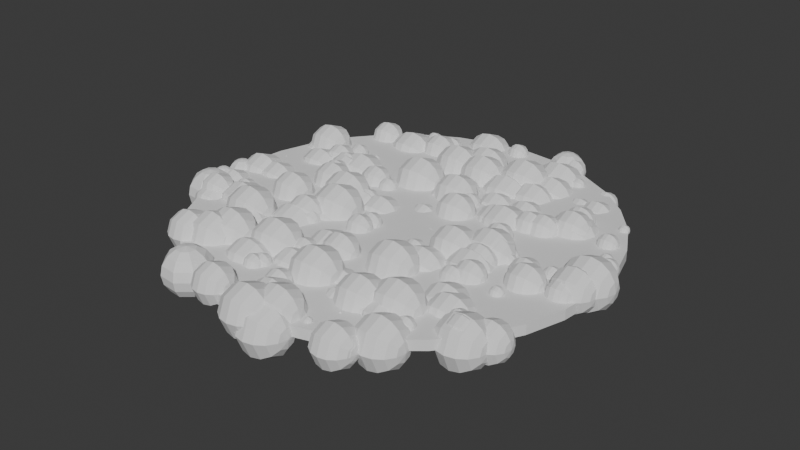 # Source: stage-clouds.blend  (saved by Blender 4.0.20; exported with 4.5.12 LTS)
import bpy
from mathutils import Matrix  # noqa: F401  (used for matrix-valued properties, if any)

bpy.ops.wm.read_factory_settings(use_empty=True)
scene = bpy.context.scene
scene.name = 'Scene'

# ---- collections
col_collection = bpy.data.collections.new('Collection'); scene.collection.children.link(col_collection)

# ---- world
world_world = bpy.data.worlds.new('World'); scene.world = world_world
world_world.use_nodes = True; world_world.node_tree.nodes.clear()
_N = world_world.node_tree.nodes; _L = world_world.node_tree.links
n0 = _N.new('ShaderNodeOutputWorld'); n0.name = 'World Output'; n0.location = (300, 300)
n1 = _N.new('ShaderNodeBackground'); n1.name = 'Background'; n1.location = (10, 300)
n1.inputs[0].default_value = (0.05088, 0.05088, 0.05088, 1.0)
_L.new(n1.outputs[0], n0.inputs[0])
n0.is_active_output = True
world_world.color = (0.05088, 0.05088, 0.05088)
world_world.use_sun_shadow = False
world_world.sun_shadow_jitter_overblur = 0.0

# ---- meshes
me_cylinder_001 = bpy.data.meshes.new('Cylinder.001')
me_cylinder_001.from_pydata([(0.0, 20.0, -0.5), (0.0, 20.0, 0.5), (3.902, 19.62, -0.5), (3.902, 19.62, 0.5), (7.654, 18.48, -0.5), (7.654, 18.48, 0.5), (11.11, 16.63, -0.5), (11.11, 16.63, 0.5), (14.14, 14.14, -0.5), (14.14, 14.14, 0.5), (16.63, 11.11, -0.5), (16.63, 11.11, 0.5), (18.48, 7.654, -0.5), (18.48, 7.654, 0.5), (19.62, 3.902, -0.5), (19.62, 3.902, 0.5), (20.0, 0.0, -0.5), (20.0, 0.0, 0.5), (19.62, -3.902, -0.5), (19.62, -3.902, 0.5), (18.48, -7.654, -0.5), (18.48, -7.654, 0.5), (16.63, -11.11, -0.5), (16.63, -11.11, 0.5), (14.14, -14.14, -0.5), (14.14, -14.14, 0.5), (11.11, -16.63, -0.5), (11.11, -16.63, 0.5), (7.654, -18.48, -0.5), (7.654, -18.48, 0.5), (3.902, -19.62, -0.5), (3.902, -19.62, 0.5), (0.0, -20.0, -0.5), (0.0, -20.0, 0.5), (-3.902, -19.62, -0.5), (-3.902, -19.62, 0.5), (-7.654, -18.48, -0.5), (-7.654, -18.48, 0.5), (-11.11, -16.63, -0.5), (-11.11, -16.63, 0.5), (-14.14, -14.14, -0.5), (-14.14, -14.14, 0.5), (-16.63, -11.11, -0.5), (-16.63, -11.11, 0.5), (-18.48, -7.654, -0.5), (-18.48, -7.654, 0.5), (-19.62, -3.902, -0.5), (-19.62, -3.902, 0.5), (-20.0, 0.0, -0.5), (-20.0, 0.0, 0.5), (-19.62, 3.902, -0.5), (-19.62, 3.902, 0.5), (-18.48, 7.654, -0.5), (-18.48, 7.654, 0.5), (-16.63, 11.11, -0.5), (-16.63, 11.11, 0.5), (-14.14, 14.14, -0.5), (-14.14, 14.14, 0.5), (-11.11, 16.63, -0.5), (-11.11, 16.63, 0.5), (-7.654, 18.48, -0.5), (-7.654, 18.48, 0.5), (-3.902, 19.62, -0.5), (-3.902, 19.62, 0.5)], [], [(0, 1, 3, 2), (2, 3, 5, 4), (4, 5, 7, 6), (6, 7, 9, 8), (8, 9, 11, 10), (10, 11, 13, 12), (12, 13, 15, 14), (14, 15, 17, 16), (16, 17, 19, 18), (18, 19, 21, 20), (20, 21, 23, 22), (22, 23, 25, 24), (24, 25, 27, 26), (26, 27, 29, 28), (28, 29, 31, 30), (30, 31, 33, 32), (32, 33, 35, 34), (34, 35, 37, 36), (36, 37, 39, 38), (38, 39, 41, 40), (40, 41, 43, 42), (42, 43, 45, 44), (44, 45, 47, 46), (46, 47, 49, 48), (48, 49, 51, 50), (50, 51, 53, 52), (52, 53, 55, 54), (54, 55, 57, 56), (56, 57, 59, 58), (58, 59, 61, 60), (3, 1, 63, 61, 59, 57, 55, 53, 51, 49, 47, 45, 43, 41, 39, 37, 35, 33, 31, 29, 27, 25, 23, 21, 19, 17, 15, 13, 11, 9, 7, 5), (60, 61, 63, 62), (62, 63, 1, 0), (0, 2, 4, 6, 8, 10, 12, 14, 16, 18, 20, 22, 24, 26, 28, 30, 32, 34, 36, 38, 40, 42, 44, 46, 48, 50, 52, 54, 56, 58, 60, 62)])
_uv = me_cylinder_001.uv_layers.new(name='UVMap')
_uv.uv.foreach_set('vector', [1.0, 0.5, 1.0, 1.0, 0.9688, 1.0, 0.9688, 0.5, 0.9688, 0.5, 0.9688, 1.0, 0.9375, 1.0, 0.9375, 0.5, 0.9375, 0.5, 0.9375, 1.0, 0.9062, 1.0, 0.9062, 0.5, 0.9062, 0.5, 0.9062, 1.0, 0.875, 1.0, 0.875, 0.5, 0.875, 0.5, 0.875, 1.0, 0.8438, 1.0, 0.8438, 0.5, 0.8438, 0.5, 0.8438, 1.0, 0.8125, 1.0, 0.8125, 0.5, 0.8125, 0.5, 0.8125, 1.0, 0.7812, 1.0, 0.7812, 0.5, 0.7812, 0.5, 0.7812, 1.0, 0.75, 1.0, 0.75, 0.5, 0.75, 0.5, 0.75, 1.0, 0.7188, 1.0, 0.7188, 0.5, 0.7188, 0.5, 0.7188, 1.0, 0.6875, 1.0, 0.6875, 0.5, 0.6875, 0.5, 0.6875, 1.0, 0.6562, 1.0, 0.6562, 0.5, 0.6562, 0.5, 0.6562, 1.0, 0.625, 1.0, 0.625, 0.5, 0.625, 0.5, 0.625, 1.0, 0.5938, 1.0, 0.5938, 0.5, 0.5938, 0.5, 0.5938, 1.0, 0.5625, 1.0, 0.5625, 0.5, 0.5625, 0.5, 0.5625, 1.0, 0.5312, 1.0, 0.5312, 0.5, 0.5312, 0.5, 0.5312, 1.0, 0.5, 1.0, 0.5, 0.5, 0.5, 0.5, 0.5, 1.0, 0.4688, 1.0, 0.4688, 0.5, 0.4688, 0.5, 0.4688, 1.0, 0.4375, 1.0, 0.4375, 0.5, 0.4375, 0.5, 0.4375, 1.0, 0.4062, 1.0, 0.4062, 0.5, 0.4062, 0.5, 0.4062, 1.0, 0.375, 1.0, 0.375, 0.5, 0.375, 0.5, 0.375, 1.0, 0.3438, 1.0, 0.3438, 0.5, 0.3438, 0.5, 0.3438, 1.0, 0.3125, 1.0, 0.3125, 0.5, 0.3125, 0.5, 0.3125, 1.0, 0.2812, 1.0, 0.2812, 0.5, 0.2812, 0.5, 0.2812, 1.0, 0.25, 1.0, 0.25, 0.5, 0.25, 0.5, 0.25, 1.0, 0.2188, 1.0, 0.2188, 0.5, 0.2188, 0.5, 0.2188, 1.0, 0.1875, 1.0, 0.1875, 0.5, 0.1875, 0.5, 0.1875, 1.0, 0.1562, 1.0, 0.1562, 0.5, 0.1562, 0.5, 0.1562, 1.0, 0.125, 1.0, 0.125, 0.5, 0.125, 0.5, 0.125, 1.0, 0.09375, 1.0, 0.09375, 0.5, 0.09375, 0.5, 0.09375, 1.0, 0.0625, 1.0, 0.0625, 0.5, 0.2968, 0.4854, 0.25, 0.49, 0.2032, 0.4854, 0.1582, 0.4717, 0.1167, 0.4496, 0.08029, 0.4197, 0.05045, 0.3833, 0.02827, 0.3418, 0.01461, 0.2968, 0.01, 0.25, 0.01461, 0.2032, 0.02827, 0.1582, 0.05045, 0.1167, 0.08029, 0.08029, 0.1167, 0.05045, 0.1582, 0.02827, 0.2032, 0.01461, 0.25, 0.01, 0.2968, 0.01461, 0.3418, 0.02827, 0.3833, 0.05045, 0.4197, 0.08029, 0.4496, 0.1167, 0.4717, 0.1582, 0.4854, 0.2032, 0.49, 0.25, 0.4854, 0.2968, 0.4717, 0.3418, 0.4496, 0.3833, 0.4197, 0.4197, 0.3833, 0.4496, 0.3418, 0.4717, 0.0625, 0.5, 0.0625, 1.0, 0.03125, 1.0, 0.03125, 0.5, 0.03125, 0.5, 0.03125, 1.0, 0.0, 1.0, 0.0, 0.5, 0.75, 0.49, 0.7968, 0.4854, 0.8418, 0.4717, 0.8833, 0.4496, 0.9197, 0.4197, 0.9496, 0.3833, 0.9717, 0.3418, 0.9854, 0.2968, 0.99, 0.25, 0.9854, 0.2032, 0.9717, 0.1582, 0.9496, 0.1167, 0.9197, 0.08029, 0.8833, 0.05045, 0.8418, 0.02827, 0.7968, 0.01461, 0.75, 0.01, 0.7032, 0.01461, 0.6582, 0.02827, 0.6167, 0.05045, 0.5803, 0.08029, 0.5504, 0.1167, 0.5283, 0.1582, 0.5146, 0.2032, 0.51, 0.25, 0.5146, 0.2968, 0.5283, 0.3418, 0.5504, 0.3833, 0.5803, 0.4197, 0.6167, 0.4496, 0.6582, 0.4717, 0.7032, 0.4854])
me_cylinder_001.update()
me_sphere = bpy.data.meshes.new('Sphere')
me_sphere.from_pydata([(0.7036, 0.7036, 2.402), (1.3, 1.3, 1.838), (1.699, 1.699, 0.995), (1.838, 1.838, 0.0), (1.699, 1.699, -0.995), (1.3, 1.3, -1.838), (0.7036, 0.7036, -2.402), (0.995, 0.0, 2.402), (1.838, 0.0, 1.838), (2.402, 0.0, 0.995), (2.6, 0.0, 0.0), (2.402, 0.0, -0.995), (1.838, 0.0, -1.838), (0.995, 0.0, -2.402), (0.7036, -0.7036, 2.402), (1.3, -1.3, 1.838), (1.699, -1.699, 0.995), (1.838, -1.838, 0.0), (1.699, -1.699, -0.995), (1.3, -1.3, -1.838), (0.7036, -0.7036, -2.402), (0.0, -0.995, 2.402), (0.0, -1.838, 1.838), (0.0, -2.402, 0.995), (0.0, -2.6, 0.0), (0.0, -2.402, -0.995), (0.0, -1.838, -1.838), (0.0, -0.995, -2.402), (-0.7036, -0.7036, 2.402), (-1.3, -1.3, 1.838), (-1.699, -1.699, 0.995), (-1.838, -1.838, 0.0), (-1.699, -1.699, -0.995), (-1.3, -1.3, -1.838), (-0.7036, -0.7036, -2.402), (-0.995, 0.0, 2.402), (-1.838, 0.0, 1.838), (-2.402, 0.0, 0.995), (-2.6, 0.0, 0.0), (-2.402, 0.0, -0.995), (-1.838, 0.0, -1.838), (-0.995, 0.0, -2.402), (-0.7036, 0.7036, 2.402), (-1.3, 1.3, 1.838), (-1.699, 1.699, 0.995), (-1.838, 1.838, 0.0), (-1.699, 1.699, -0.995), (-1.3, 1.3, -1.838), (-0.7036, 0.7036, -2.402), (0.0, 0.0, -2.6), (0.0, 0.0, 2.6), (0.0, 0.995, 2.402), (0.0, 1.838, 1.838), (0.0, 2.402, 0.995), (0.0, 2.6, 0.0), (0.0, 2.402, -0.995), (0.0, 1.838, -1.838), (0.0, 0.995, -2.402)], [], [(51, 50, 0), (49, 57, 6), (56, 55, 4, 5), (54, 53, 2, 3), (52, 51, 0, 1), (57, 56, 5, 6), (55, 54, 3, 4), (53, 52, 1, 2), (3, 2, 9, 10), (1, 0, 7, 8), (6, 5, 12, 13), (4, 3, 10, 11), (2, 1, 8, 9), (0, 50, 7), (49, 6, 13), (5, 4, 11, 12), (13, 12, 19, 20), (11, 10, 17, 18), (9, 8, 15, 16), (7, 50, 14), (49, 13, 20), (12, 11, 18, 19), (10, 9, 16, 17), (8, 7, 14, 15), (16, 15, 22, 23), (14, 50, 21), (49, 20, 27), (19, 18, 25, 26), (17, 16, 23, 24), (15, 14, 21, 22), (20, 19, 26, 27), (18, 17, 24, 25), (49, 27, 34), (26, 25, 32, 33), (24, 23, 30, 31), (22, 21, 28, 29), (27, 26, 33, 34), (25, 24, 31, 32), (23, 22, 29, 30), (21, 50, 28), (29, 28, 35, 36), (34, 33, 40, 41), (32, 31, 38, 39), (30, 29, 36, 37), (28, 50, 35), (49, 34, 41), (33, 32, 39, 40), (31, 30, 37, 38), (41, 40, 47, 48), (39, 38, 45, 46), (37, 36, 43, 44), (35, 50, 42), (49, 41, 48), (40, 39, 46, 47), (38, 37, 44, 45), (36, 35, 42, 43), (42, 50, 51), (49, 48, 57), (47, 46, 55, 56), (45, 44, 53, 54), (43, 42, 51, 52), (48, 47, 56, 57), (46, 45, 54, 55), (44, 43, 52, 53)])
_uv = me_sphere.uv_layers.new(name='UVMap')
_uv.uv.foreach_set('vector', [0.75, 0.875, 0.6875, 1.0, 0.625, 0.875, 0.6875, 0.0, 0.75, 0.125, 0.625, 0.125, 0.75, 0.25, 0.75, 0.375, 0.625, 0.375, 0.625, 0.25, 0.75, 0.5, 0.75, 0.625, 0.625, 0.625, 0.625, 0.5, 0.75, 0.75, 0.75, 0.875, 0.625, 0.875, 0.625, 0.75, 0.75, 0.125, 0.75, 0.25, 0.625, 0.25, 0.625, 0.125, 0.75, 0.375, 0.75, 0.5, 0.625, 0.5, 0.625, 0.375, 0.75, 0.625, 0.75, 0.75, 0.625, 0.75, 0.625, 0.625, 0.625, 0.5, 0.625, 0.625, 0.5, 0.625, 0.5, 0.5, 0.625, 0.75, 0.625, 0.875, 0.5, 0.875, 0.5, 0.75, 0.625, 0.125, 0.625, 0.25, 0.5, 0.25, 0.5, 0.125, 0.625, 0.375, 0.625, 0.5, 0.5, 0.5, 0.5, 0.375, 0.625, 0.625, 0.625, 0.75, 0.5, 0.75, 0.5, 0.625, 0.625, 0.875, 0.5625, 1.0, 0.5, 0.875, 0.5625, 0.0, 0.625, 0.125, 0.5, 0.125, 0.625, 0.25, 0.625, 0.375, 0.5, 0.375, 0.5, 0.25, 0.5, 0.125, 0.5, 0.25, 0.375, 0.25, 0.375, 0.125, 0.5, 0.375, 0.5, 0.5, 0.375, 0.5, 0.375, 0.375, 0.5, 0.625, 0.5, 0.75, 0.375, 0.75, 0.375, 0.625, 0.5, 0.875, 0.4375, 1.0, 0.375, 0.875, 0.4375, 0.0, 0.5, 0.125, 0.375, 0.125, 0.5, 0.25, 0.5, 0.375, 0.375, 0.375, 0.375, 0.25, 0.5, 0.5, 0.5, 0.625, 0.375, 0.625, 0.375, 0.5, 0.5, 0.75, 0.5, 0.875, 0.375, 0.875, 0.375, 0.75, 0.375, 0.625, 0.375, 0.75, 0.25, 0.75, 0.25, 0.625, 0.375, 0.875, 0.3125, 1.0, 0.25, 0.875, 0.3125, 0.0, 0.375, 0.125, 0.25, 0.125, 0.375, 0.25, 0.375, 0.375, 0.25, 0.375, 0.25, 0.25, 0.375, 0.5, 0.375, 0.625, 0.25, 0.625, 0.25, 0.5, 0.375, 0.75, 0.375, 0.875, 0.25, 0.875, 0.25, 0.75, 0.375, 0.125, 0.375, 0.25, 0.25, 0.25, 0.25, 0.125, 0.375, 0.375, 0.375, 0.5, 0.25, 0.5, 0.25, 0.375, 0.1875, 0.0, 0.25, 0.125, 0.125, 0.125, 0.25, 0.25, 0.25, 0.375, 0.125, 0.375, 0.125, 0.25, 0.25, 0.5, 0.25, 0.625, 0.125, 0.625, 0.125, 0.5, 0.25, 0.75, 0.25, 0.875, 0.125, 0.875, 0.125, 0.75, 0.25, 0.125, 0.25, 0.25, 0.125, 0.25, 0.125, 0.125, 0.25, 0.375, 0.25, 0.5, 0.125, 0.5, 0.125, 0.375, 0.25, 0.625, 0.25, 0.75, 0.125, 0.75, 0.125, 0.625, 0.25, 0.875, 0.1875, 1.0, 0.125, 0.875, 0.125, 0.75, 0.125, 0.875, 0.0, 0.875, 0.0, 0.75, 0.125, 0.125, 0.125, 0.25, 0.0, 0.25, 0.0, 0.125, 0.125, 0.375, 0.125, 0.5, 0.0, 0.5, 0.0, 0.375, 0.125, 0.625, 0.125, 0.75, 0.0, 0.75, 0.0, 0.625, 0.125, 0.875, 0.0625, 1.0, 0.0, 0.875, 0.0625, 0.0, 0.125, 0.125, 0.0, 0.125, 0.125, 0.25, 0.125, 0.375, 0.0, 0.375, 0.0, 0.25, 0.125, 0.5, 0.125, 0.625, 0.0, 0.625, 0.0, 0.5, 1.0, 0.125, 1.0, 0.25, 0.875, 0.25, 0.875, 0.125, 1.0, 0.375, 1.0, 0.5, 0.875, 0.5, 0.875, 0.375, 1.0, 0.625, 1.0, 0.75, 0.875, 0.75, 0.875, 0.625, 1.0, 0.875, 0.9375, 1.0, 0.875, 0.875, 0.9375, 0.0, 1.0, 0.125, 0.875, 0.125, 1.0, 0.25, 1.0, 0.375, 0.875, 0.375, 0.875, 0.25, 1.0, 0.5, 1.0, 0.625, 0.875, 0.625, 0.875, 0.5, 1.0, 0.75, 1.0, 0.875, 0.875, 0.875, 0.875, 0.75, 0.875, 0.875, 0.8125, 1.0, 0.75, 0.875, 0.8125, 0.0, 0.875, 0.125, 0.75, 0.125, 0.875, 0.25, 0.875, 0.375, 0.75, 0.375, 0.75, 0.25, 0.875, 0.5, 0.875, 0.625, 0.75, 0.625, 0.75, 0.5, 0.875, 0.75, 0.875, 0.875, 0.75, 0.875, 0.75, 0.75, 0.875, 0.125, 0.875, 0.25, 0.75, 0.25, 0.75, 0.125, 0.875, 0.375, 0.875, 0.5, 0.75, 0.5, 0.75, 0.375, 0.875, 0.625, 0.875, 0.75, 0.75, 0.75, 0.75, 0.625])
me_sphere.update()

# ---- objects
ob_floor_col = bpy.data.objects.new('floor-col', me_cylinder_001)
ob_sphere_001 = bpy.data.objects.new('Sphere.001', me_sphere)
ob_sphere_002 = bpy.data.objects.new('Sphere.002', me_sphere)
ob_sphere_003 = bpy.data.objects.new('Sphere.003', me_sphere)
ob_sphere_004 = bpy.data.objects.new('Sphere.004', me_sphere)
ob_sphere_005 = bpy.data.objects.new('Sphere.005', me_sphere)
ob_sphere_006 = bpy.data.objects.new('Sphere.006', me_sphere)
ob_sphere_007 = bpy.data.objects.new('Sphere.007', me_sphere)
ob_sphere_008 = bpy.data.objects.new('Sphere.008', me_sphere)
ob_sphere_009 = bpy.data.objects.new('Sphere.009', me_sphere)
ob_sphere_010 = bpy.data.objects.new('Sphere.010', me_sphere)
ob_sphere_011 = bpy.data.objects.new('Sphere.011', me_sphere)
ob_sphere_012 = bpy.data.objects.new('Sphere.012', me_sphere)
ob_sphere_013 = bpy.data.objects.new('Sphere.013', me_sphere)
ob_sphere_014 = bpy.data.objects.new('Sphere.014', me_sphere)
ob_sphere_015 = bpy.data.objects.new('Sphere.015', me_sphere)
ob_sphere_016 = bpy.data.objects.new('Sphere.016', me_sphere)
ob_sphere_017 = bpy.data.objects.new('Sphere.017', me_sphere)
ob_sphere_018 = bpy.data.objects.new('Sphere.018', me_sphere)
ob_sphere_019 = bpy.data.objects.new('Sphere.019', me_sphere)
ob_sphere_020 = bpy.data.objects.new('Sphere.020', me_sphere)
ob_sphere_021 = bpy.data.objects.new('Sphere.021', me_sphere)
ob_sphere_022 = bpy.data.objects.new('Sphere.022', me_sphere)
ob_sphere_023 = bpy.data.objects.new('Sphere.023', me_sphere)
ob_sphere_024 = bpy.data.objects.new('Sphere.024', me_sphere)
ob_sphere_025 = bpy.data.objects.new('Sphere.025', me_sphere)
ob_sphere_026 = bpy.data.objects.new('Sphere.026', me_sphere)
ob_sphere_027 = bpy.data.objects.new('Sphere.027', me_sphere)
ob_sphere_028 = bpy.data.objects.new('Sphere.028', me_sphere)
ob_sphere_029 = bpy.data.objects.new('Sphere.029', me_sphere)
ob_sphere_030 = bpy.data.objects.new('Sphere.030', me_sphere)
ob_sphere_031 = bpy.data.objects.new('Sphere.031', me_sphere)
ob_sphere_032 = bpy.data.objects.new('Sphere.032', me_sphere)
ob_sphere_033 = bpy.data.objects.new('Sphere.033', me_sphere)
ob_sphere_034 = bpy.data.objects.new('Sphere.034', me_sphere)
ob_sphere_035 = bpy.data.objects.new('Sphere.035', me_sphere)
ob_sphere_036 = bpy.data.objects.new('Sphere.036', me_sphere)
ob_sphere_037 = bpy.data.objects.new('Sphere.037', me_sphere)
ob_sphere_038 = bpy.data.objects.new('Sphere.038', me_sphere)
ob_sphere_039 = bpy.data.objects.new('Sphere.039', me_sphere)
ob_sphere_040 = bpy.data.objects.new('Sphere.040', me_sphere)
ob_sphere_041 = bpy.data.objects.new('Sphere.041', me_sphere)
ob_sphere_042 = bpy.data.objects.new('Sphere.042', me_sphere)
ob_sphere_043 = bpy.data.objects.new('Sphere.043', me_sphere)
ob_sphere_044 = bpy.data.objects.new('Sphere.044', me_sphere)
ob_sphere_045 = bpy.data.objects.new('Sphere.045', me_sphere)
ob_sphere_046 = bpy.data.objects.new('Sphere.046', me_sphere)
ob_sphere_047 = bpy.data.objects.new('Sphere.047', me_sphere)
ob_sphere_048 = bpy.data.objects.new('Sphere.048', me_sphere)
ob_sphere_049 = bpy.data.objects.new('Sphere.049', me_sphere)
ob_sphere_050 = bpy.data.objects.new('Sphere.050', me_sphere)
ob_sphere_051 = bpy.data.objects.new('Sphere.051', me_sphere)
ob_sphere_052 = bpy.data.objects.new('Sphere.052', me_sphere)
ob_sphere_053 = bpy.data.objects.new('Sphere.053', me_sphere)
ob_sphere_054 = bpy.data.objects.new('Sphere.054', me_sphere)
ob_sphere_055 = bpy.data.objects.new('Sphere.055', me_sphere)
ob_sphere_056 = bpy.data.objects.new('Sphere.056', me_sphere)
ob_sphere_057 = bpy.data.objects.new('Sphere.057', me_sphere)
ob_sphere_058 = bpy.data.objects.new('Sphere.058', me_sphere)
ob_sphere_059 = bpy.data.objects.new('Sphere.059', me_sphere)
ob_sphere_060 = bpy.data.objects.new('Sphere.060', me_sphere)
ob_sphere_061 = bpy.data.objects.new('Sphere.061', me_sphere)
ob_sphere_062 = bpy.data.objects.new('Sphere.062', me_sphere)
ob_sphere_063 = bpy.data.objects.new('Sphere.063', me_sphere)
ob_sphere_064 = bpy.data.objects.new('Sphere.064', me_sphere)
ob_sphere_065 = bpy.data.objects.new('Sphere.065', me_sphere)
ob_sphere_066 = bpy.data.objects.new('Sphere.066', me_sphere)
ob_sphere_067 = bpy.data.objects.new('Sphere.067', me_sphere)
ob_sphere_068 = bpy.data.objects.new('Sphere.068', me_sphere)
ob_sphere_069 = bpy.data.objects.new('Sphere.069', me_sphere)
ob_sphere_070 = bpy.data.objects.new('Sphere.070', me_sphere)
ob_sphere_071 = bpy.data.objects.new('Sphere.071', me_sphere)
ob_sphere_072 = bpy.data.objects.new('Sphere.072', me_sphere)
ob_sphere_073 = bpy.data.objects.new('Sphere.073', me_sphere)
ob_sphere_074 = bpy.data.objects.new('Sphere.074', me_sphere)
ob_sphere_075 = bpy.data.objects.new('Sphere.075', me_sphere)
ob_sphere_076 = bpy.data.objects.new('Sphere.076', me_sphere)
ob_sphere_077 = bpy.data.objects.new('Sphere.077', me_sphere)
ob_sphere_078 = bpy.data.objects.new('Sphere.078', me_sphere)
ob_sphere_079 = bpy.data.objects.new('Sphere.079', me_sphere)
ob_sphere_080 = bpy.data.objects.new('Sphere.080', me_sphere)
ob_sphere_081 = bpy.data.objects.new('Sphere.081', me_sphere)
ob_sphere_082 = bpy.data.objects.new('Sphere.082', me_sphere)
ob_sphere_083 = bpy.data.objects.new('Sphere.083', me_sphere)
ob_sphere_084 = bpy.data.objects.new('Sphere.084', me_sphere)
ob_sphere_085 = bpy.data.objects.new('Sphere.085', me_sphere)
ob_sphere_086 = bpy.data.objects.new('Sphere.086', me_sphere)
ob_sphere_087 = bpy.data.objects.new('Sphere.087', me_sphere)
ob_sphere_088 = bpy.data.objects.new('Sphere.088', me_sphere)
ob_sphere_089 = bpy.data.objects.new('Sphere.089', me_sphere)
ob_sphere_090 = bpy.data.objects.new('Sphere.090', me_sphere)
ob_sphere_091 = bpy.data.objects.new('Sphere.091', me_sphere)
ob_sphere_092 = bpy.data.objects.new('Sphere.092', me_sphere)
ob_sphere_093 = bpy.data.objects.new('Sphere.093', me_sphere)
ob_sphere_094 = bpy.data.objects.new('Sphere.094', me_sphere)
ob_sphere_095 = bpy.data.objects.new('Sphere.095', me_sphere)
ob_sphere_096 = bpy.data.objects.new('Sphere.096', me_sphere)
ob_sphere_097 = bpy.data.objects.new('Sphere.097', me_sphere)
ob_sphere_098 = bpy.data.objects.new('Sphere.098', me_sphere)
ob_sphere_099 = bpy.data.objects.new('Sphere.099', me_sphere)
ob_sphere_100 = bpy.data.objects.new('Sphere.100', me_sphere)
ob_sphere_101 = bpy.data.objects.new('Sphere.101', me_sphere)
ob_sphere_102 = bpy.data.objects.new('Sphere.102', me_sphere)
ob_sphere_103 = bpy.data.objects.new('Sphere.103', me_sphere)
ob_sphere_104 = bpy.data.objects.new('Sphere.104', me_sphere)
ob_sphere_105 = bpy.data.objects.new('Sphere.105', me_sphere)
ob_sphere_106 = bpy.data.objects.new('Sphere.106', me_sphere)
ob_sphere_107 = bpy.data.objects.new('Sphere.107', me_sphere)
ob_sphere_108 = bpy.data.objects.new('Sphere.108', me_sphere)
ob_sphere_109 = bpy.data.objects.new('Sphere.109', me_sphere)
ob_sphere_110 = bpy.data.objects.new('Sphere.110', me_sphere)
ob_sphere_111 = bpy.data.objects.new('Sphere.111', me_sphere)
ob_sphere_112 = bpy.data.objects.new('Sphere.112', me_sphere)
ob_sphere_113 = bpy.data.objects.new('Sphere.113', me_sphere)
ob_sphere_114 = bpy.data.objects.new('Sphere.114', me_sphere)
ob_sphere_115 = bpy.data.objects.new('Sphere.115', me_sphere)
ob_sphere_116 = bpy.data.objects.new('Sphere.116', me_sphere)
ob_sphere_117 = bpy.data.objects.new('Sphere.117', me_sphere)
ob_sphere_118 = bpy.data.objects.new('Sphere.118', me_sphere)
ob_sphere_119 = bpy.data.objects.new('Sphere.119', me_sphere)
ob_sphere_120 = bpy.data.objects.new('Sphere.120', me_sphere)
ob_sphere_121 = bpy.data.objects.new('Sphere.121', me_sphere)
ob_sphere_122 = bpy.data.objects.new('Sphere.122', me_sphere)
ob_sphere_123 = bpy.data.objects.new('Sphere.123', me_sphere)
ob_sphere_124 = bpy.data.objects.new('Sphere.124', me_sphere)
ob_sphere_125 = bpy.data.objects.new('Sphere.125', me_sphere)
ob_sphere_126 = bpy.data.objects.new('Sphere.126', me_sphere)
ob_sphere_127 = bpy.data.objects.new('Sphere.127', me_sphere)
ob_sphere_128 = bpy.data.objects.new('Sphere.128', me_sphere)
ob_sphere_129 = bpy.data.objects.new('Sphere.129', me_sphere)
ob_sphere_130 = bpy.data.objects.new('Sphere.130', me_sphere)
ob_sphere_131 = bpy.data.objects.new('Sphere.131', me_sphere)
ob_sphere_133 = bpy.data.objects.new('Sphere.133', me_sphere)
ob_sphere_134 = bpy.data.objects.new('Sphere.134', me_sphere)
ob_sphere_135 = bpy.data.objects.new('Sphere.135', me_sphere)
ob_sphere_136 = bpy.data.objects.new('Sphere.136', me_sphere)
ob_sphere_137 = bpy.data.objects.new('Sphere.137', me_sphere)
ob_sphere_138 = bpy.data.objects.new('Sphere.138', me_sphere)
ob_sphere_139 = bpy.data.objects.new('Sphere.139', me_sphere)
ob_sphere_140 = bpy.data.objects.new('Sphere.140', me_sphere)
ob_sphere_141 = bpy.data.objects.new('Sphere.141', me_sphere)
ob_sphere_142 = bpy.data.objects.new('Sphere.142', me_sphere)
ob_sphere_143 = bpy.data.objects.new('Sphere.143', me_sphere)
ob_sphere_144 = bpy.data.objects.new('Sphere.144', me_sphere)
ob_sphere_145 = bpy.data.objects.new('Sphere.145', me_sphere)
ob_sphere_146 = bpy.data.objects.new('Sphere.146', me_sphere)
ob_sphere_147 = bpy.data.objects.new('Sphere.147', me_sphere)
ob_sphere_148 = bpy.data.objects.new('Sphere.148', me_sphere)
ob_sphere_149 = bpy.data.objects.new('Sphere.149', me_sphere)
ob_sphere_150 = bpy.data.objects.new('Sphere.150', me_sphere)
ob_sphere_151 = bpy.data.objects.new('Sphere.151', me_sphere)
ob_sphere_152 = bpy.data.objects.new('Sphere.152', me_sphere)
ob_sphere_153 = bpy.data.objects.new('Sphere.153', me_sphere)
ob_sphere_154 = bpy.data.objects.new('Sphere.154', me_sphere)
ob_sphere_155 = bpy.data.objects.new('Sphere.155', me_sphere)
ob_sphere_156 = bpy.data.objects.new('Sphere.156', me_sphere)
ob_sphere_157 = bpy.data.objects.new('Sphere.157', me_sphere)
ob_sphere_158 = bpy.data.objects.new('Sphere.158', me_sphere)
ob_sphere_160 = bpy.data.objects.new('Sphere.160', me_sphere)
ob_sphere_161 = bpy.data.objects.new('Sphere.161', me_sphere)
ob_sphere_162 = bpy.data.objects.new('Sphere.162', me_sphere)
ob_sphere_163 = bpy.data.objects.new('Sphere.163', me_sphere)
ob_sphere_164 = bpy.data.objects.new('Sphere.164', me_sphere)
ob_sphere_165 = bpy.data.objects.new('Sphere.165', me_sphere)
ob_sphere_166 = bpy.data.objects.new('Sphere.166', me_sphere)
ob_sphere_167 = bpy.data.objects.new('Sphere.167', me_sphere)
ob_sphere_168 = bpy.data.objects.new('Sphere.168', me_sphere)
ob_sphere_169 = bpy.data.objects.new('Sphere.169', me_sphere)
ob_sphere_170 = bpy.data.objects.new('Sphere.170', me_sphere)
ob_sphere_171 = bpy.data.objects.new('Sphere.171', me_sphere)
ob_sphere_172 = bpy.data.objects.new('Sphere.172', me_sphere)
ob_sphere_173 = bpy.data.objects.new('Sphere.173', me_sphere)
ob_sphere_174 = bpy.data.objects.new('Sphere.174', me_sphere)
ob_sphere_175 = bpy.data.objects.new('Sphere.175', me_sphere)
ob_sphere_176 = bpy.data.objects.new('Sphere.176', me_sphere)
ob_sphere_177 = bpy.data.objects.new('Sphere.177', me_sphere)
ob_sphere_178 = bpy.data.objects.new('Sphere.178', me_sphere)
ob_sphere_179 = bpy.data.objects.new('Sphere.179', me_sphere)
ob_sphere_180 = bpy.data.objects.new('Sphere.180', me_sphere)
ob_sphere_181 = bpy.data.objects.new('Sphere.181', me_sphere)
ob_sphere_182 = bpy.data.objects.new('Sphere.182', me_sphere)
ob_sphere_183 = bpy.data.objects.new('Sphere.183', me_sphere)
ob_sphere_184 = bpy.data.objects.new('Sphere.184', me_sphere)
ob_sphere_185 = bpy.data.objects.new('Sphere.185', me_sphere)
ob_sphere_186 = bpy.data.objects.new('Sphere.186', me_sphere)
ob_sphere_187 = bpy.data.objects.new('Sphere.187', me_sphere)
ob_sphere_188 = bpy.data.objects.new('Sphere.188', me_sphere)
ob_sphere_189 = bpy.data.objects.new('Sphere.189', me_sphere)
ob_sphere_190 = bpy.data.objects.new('Sphere.190', me_sphere)
ob_sphere_191 = bpy.data.objects.new('Sphere.191', me_sphere)
ob_sphere_192 = bpy.data.objects.new('Sphere.192', me_sphere)
ob_sphere_193 = bpy.data.objects.new('Sphere.193', me_sphere)
ob_sphere_194 = bpy.data.objects.new('Sphere.194', me_sphere)
ob_sphere_195 = bpy.data.objects.new('Sphere.195', me_sphere)
ob_sphere_196 = bpy.data.objects.new('Sphere.196', me_sphere)
ob_sphere_197 = bpy.data.objects.new('Sphere.197', me_sphere)
ob_sphere_198 = bpy.data.objects.new('Sphere.198', me_sphere)
ob_sphere_199 = bpy.data.objects.new('Sphere.199', me_sphere)
ob_sphere_200 = bpy.data.objects.new('Sphere.200', me_sphere)
ob_sphere_201 = bpy.data.objects.new('Sphere.201', me_sphere)
ob_sphere_202 = bpy.data.objects.new('Sphere.202', me_sphere)
ob_sphere_203 = bpy.data.objects.new('Sphere.203', me_sphere)
ob_sphere_204 = bpy.data.objects.new('Sphere.204', me_sphere)
ob_sphere_205 = bpy.data.objects.new('Sphere.205', me_sphere)
ob_sphere_206 = bpy.data.objects.new('Sphere.206', me_sphere)
ob_sphere_207 = bpy.data.objects.new('Sphere.207', me_sphere)
ob_sphere_208 = bpy.data.objects.new('Sphere.208', me_sphere)
ob_sphere_209 = bpy.data.objects.new('Sphere.209', me_sphere)
ob_sphere_210 = bpy.data.objects.new('Sphere.210', me_sphere)
ob_sphere_211 = bpy.data.objects.new('Sphere.211', me_sphere)
ob_sphere_212 = bpy.data.objects.new('Sphere.212', me_sphere)
ob_sphere_213 = bpy.data.objects.new('Sphere.213', me_sphere)
ob_sphere_214 = bpy.data.objects.new('Sphere.214', me_sphere)
ob_sphere_215 = bpy.data.objects.new('Sphere.215', me_sphere)
ob_sphere_216 = bpy.data.objects.new('Sphere.216', me_sphere)
ob_sphere_217 = bpy.data.objects.new('Sphere.217', me_sphere)
ob_sphere_218 = bpy.data.objects.new('Sphere.218', me_sphere)
ob_sphere_219 = bpy.data.objects.new('Sphere.219', me_sphere)
ob_sphere_220 = bpy.data.objects.new('Sphere.220', me_sphere)
ob_sphere_221 = bpy.data.objects.new('Sphere.221', me_sphere)
ob_sphere_222 = bpy.data.objects.new('Sphere.222', me_sphere)
ob_sphere_223 = bpy.data.objects.new('Sphere.223', me_sphere)
ob_sphere_224 = bpy.data.objects.new('Sphere.224', me_sphere)
ob_sphere_225 = bpy.data.objects.new('Sphere.225', me_sphere)
ob_sphere_226 = bpy.data.objects.new('Sphere.226', me_sphere)
ob_sphere_227 = bpy.data.objects.new('Sphere.227', me_sphere)
ob_sphere_228 = bpy.data.objects.new('Sphere.228', me_sphere)
ob_sphere_229 = bpy.data.objects.new('Sphere.229', me_sphere)
ob_sphere_230 = bpy.data.objects.new('Sphere.230', me_sphere)
ob_sphere_231 = bpy.data.objects.new('Sphere.231', me_sphere)
ob_sphere_232 = bpy.data.objects.new('Sphere.232', me_sphere)
ob_sphere_233 = bpy.data.objects.new('Sphere.233', me_sphere)
ob_sphere_234 = bpy.data.objects.new('Sphere.234', me_sphere)
ob_sphere_235 = bpy.data.objects.new('Sphere.235', me_sphere)
ob_sphere_236 = bpy.data.objects.new('Sphere.236', me_sphere)
ob_sphere_237 = bpy.data.objects.new('Sphere.237', me_sphere)
ob_sphere_238 = bpy.data.objects.new('Sphere.238', me_sphere)
ob_sphere_239 = bpy.data.objects.new('Sphere.239', me_sphere)
ob_sphere_240 = bpy.data.objects.new('Sphere.240', me_sphere)
ob_sphere_242 = bpy.data.objects.new('Sphere.242', me_sphere)
ob_sphere_243 = bpy.data.objects.new('Sphere.243', me_sphere)
ob_sphere_244 = bpy.data.objects.new('Sphere.244', me_sphere)
ob_sphere_245 = bpy.data.objects.new('Sphere.245', me_sphere)
ob_sphere_246 = bpy.data.objects.new('Sphere.246', me_sphere)
ob_sphere_247 = bpy.data.objects.new('Sphere.247', me_sphere)
ob_sphere_248 = bpy.data.objects.new('Sphere.248', me_sphere)
ob_sphere_249 = bpy.data.objects.new('Sphere.249', me_sphere)
ob_sphere_250 = bpy.data.objects.new('Sphere.250', me_sphere)
ob_sphere_251 = bpy.data.objects.new('Sphere.251', me_sphere)

# ---- transforms, parenting, visibility, modifiers, constraints
ob_floor_col.location = (0.0, 0.0, -0.5)
ob_sphere_001.location = (15.86, -0.05684, 0.0)
ob_sphere_001.rotation_euler = (1.571, 5.96e-08, -1.571)
ob_sphere_001.scale = (0.3029, 0.3029, 0.3029)
ob_sphere_002.location = (2.5, -18.24, 0.0)
ob_sphere_002.rotation_euler = (1.571, 5.96e-08, -1.571)
ob_sphere_002.scale = (0.8829, 0.8829, 0.8829)
ob_sphere_003.location = (14.77, -5.54, -1.0)
ob_sphere_003.rotation_euler = (-1.571, -5.96e-08, -1.571)
ob_sphere_003.scale = (0.04299, 0.04299, 0.04299)
ob_sphere_004.location = (6.269, 5.708, -1.0)
ob_sphere_004.rotation_euler = (-1.571, -5.96e-08, -1.571)
ob_sphere_004.scale = (0.8464, 0.8464, 0.8464)
ob_sphere_005.location = (-1.055, -11.92, -1.0)
ob_sphere_005.rotation_euler = (-1.571, -5.96e-08, -1.571)
ob_sphere_005.scale = (0.4443, 0.4443, 0.4443)
ob_sphere_006.location = (-18.26, 3.311, 0.0)
ob_sphere_006.rotation_euler = (1.571, 2.98e-08, -1.571)
ob_sphere_006.scale = (0.02351, 0.02351, 0.02351)
ob_sphere_007.location = (-10.72, -14.89, 0.0)
ob_sphere_007.rotation_euler = (1.571, 2.98e-08, -1.571)
ob_sphere_007.scale = (0.07763, 0.07763, 0.07763)
ob_sphere_008.location = (-3.995, 7.439, -2.98e-08)
ob_sphere_008.rotation_euler = (1.571, 2.98e-08, -1.571)
ob_sphere_008.scale = (0.9415, 0.9415, 0.9415)
ob_sphere_009.location = (-17.4, -7.357, -1.0)
ob_sphere_009.rotation_euler = (-1.571, -5.96e-08, -1.571)
ob_sphere_009.scale = (0.7228, 0.7228, 0.7228)
ob_sphere_010.location = (-5.408, -10.59, 0.0)
ob_sphere_010.rotation_euler = (1.571, 5.96e-08, -1.571)
ob_sphere_010.scale = (0.9518, 0.9518, 0.9518)
ob_sphere_011.location = (11.49, -2.973, 0.0)
ob_sphere_011.rotation_euler = (1.571, 2.98e-08, -1.571)
ob_sphere_011.scale = (0.1035, 0.1035, 0.1035)
ob_sphere_012.location = (-17.56, -6.5, 0.0)
ob_sphere_012.rotation_euler = (1.571, 5.96e-08, -1.571)
ob_sphere_012.scale = (0.6629, 0.6629, 0.6629)
ob_sphere_013.location = (11.31, -8.341, -1.0)
ob_sphere_013.rotation_euler = (-1.571, -5.96e-08, -1.571)
ob_sphere_013.scale = (0.8455, 0.8455, 0.8455)
ob_sphere_014.location = (5.72, -2.888, -1.0)
ob_sphere_014.rotation_euler = (-1.571, -5.96e-08, -1.571)
ob_sphere_014.scale = (0.3075, 0.3075, 0.3075)
ob_sphere_015.location = (0.3136, -16.74, -1.0)
ob_sphere_015.rotation_euler = (-1.571, -2.98e-08, -1.571)
ob_sphere_015.scale = (0.8963, 0.8963, 0.8963)
ob_sphere_016.location = (-2.418, -11.7, -1.0)
ob_sphere_016.rotation_euler = (-1.571, -5.96e-08, -1.571)
ob_sphere_016.scale = (0.773, 0.773, 0.773)
ob_sphere_017.location = (-5.702, -9.618, 0.0)
ob_sphere_017.rotation_euler = (1.571, 5.96e-08, -1.571)
ob_sphere_017.scale = (0.6565, 0.6565, 0.6565)
ob_sphere_018.location = (-13.67, 6.518, -2.98e-08)
ob_sphere_018.rotation_euler = (1.571, 5.96e-08, -1.571)
ob_sphere_018.scale = (0.5609, 0.5609, 0.5609)
ob_sphere_019.location = (10.81, -4.513, 5.96e-08)
ob_sphere_019.rotation_euler = (1.571, 5.96e-08, -1.571)
ob_sphere_019.scale = (0.5713, 0.5713, 0.5713)
ob_sphere_020.location = (17.43, 6.676, -1.0)
ob_sphere_020.rotation_euler = (-1.571, -5.96e-08, -1.571)
ob_sphere_020.scale = (0.3256, 0.3256, 0.3256)
ob_sphere_021.location = (15.52, -11.62, -1.0)
ob_sphere_021.rotation_euler = (-1.571, -2.98e-08, -1.571)
ob_sphere_021.scale = (0.04527, 0.04527, 0.04527)
ob_sphere_022.location = (-7.39, 4.693, 0.0)
ob_sphere_022.rotation_euler = (1.571, 5.96e-08, -1.571)
ob_sphere_022.scale = (0.5846, 0.5846, 0.5846)
ob_sphere_023.location = (0.7819, -19.81, 0.0)
ob_sphere_023.rotation_euler = (1.571, 5.96e-08, -1.571)
ob_sphere_023.scale = (0.9424, 0.9424, 0.9424)
ob_sphere_024.location = (-7.714, 3.66, 5.96e-08)
ob_sphere_024.rotation_euler = (1.571, 5.96e-08, -1.571)
ob_sphere_024.scale = (0.2634, 0.2634, 0.2634)
ob_sphere_025.location = (14.08, -1.364, 0.0)
ob_sphere_025.rotation_euler = (1.571, 2.98e-08, -1.571)
ob_sphere_025.scale = (0.5797, 0.5797, 0.5797)
ob_sphere_026.location = (9.602, -2.842, -1.0)
ob_sphere_026.rotation_euler = (-1.571, -2.98e-08, -1.571)
ob_sphere_026.scale = (0.9259, 0.9259, 0.9259)
ob_sphere_027.location = (-11.25, -8.6, -1.0)
ob_sphere_027.rotation_euler = (-1.571, -5.96e-08, -1.571)
ob_sphere_027.scale = (0.8719, 0.8719, 0.8719)
ob_sphere_028.location = (-0.1703, -3.942, -1.0)
ob_sphere_028.rotation_euler = (-1.571, -5.96e-08, -1.571)
ob_sphere_028.scale = (0.3103, 0.3103, 0.3103)
ob_sphere_029.location = (15.32, -11.45, -1.0)
ob_sphere_029.rotation_euler = (-1.571, -5.96e-08, -1.571)
ob_sphere_029.scale = (0.9495, 0.9495, 0.9495)
ob_sphere_030.location = (-1.306, 14.56, -1.0)
ob_sphere_030.rotation_euler = (-1.571, -5.96e-08, -1.571)
ob_sphere_030.scale = (0.4424, 0.4424, 0.4424)
ob_sphere_031.location = (-16.13, 0.04901, -1.0)
ob_sphere_031.rotation_euler = (-1.571, -5.96e-08, -1.571)
ob_sphere_031.scale = (0.7739, 0.7739, 0.7739)
ob_sphere_032.location = (2.646, 3.748, 0.0)
ob_sphere_032.rotation_euler = (1.571, 5.96e-08, -1.571)
ob_sphere_032.scale = (0.187, 0.187, 0.187)
ob_sphere_033.location = (-17.55, 7.53, -1.0)
ob_sphere_033.rotation_euler = (-1.571, -5.96e-08, -1.571)
ob_sphere_033.scale = (0.6334, 0.6334, 0.6334)
ob_sphere_034.location = (2.67, -19.74, -0.5818)
ob_sphere_034.rotation_euler = (0.0, 0.0, -3.043)
ob_sphere_034.scale = (0.6948, 0.6948, 0.6948)
ob_sphere_035.location = (15.28, -2.656, -1.0)
ob_sphere_035.rotation_euler = (-1.571, -5.96e-08, -1.571)
ob_sphere_035.scale = (0.4433, 0.4433, 0.4433)
ob_sphere_036.location = (13.73, 12.64, -1.0)
ob_sphere_036.rotation_euler = (-1.571, -5.96e-08, -1.571)
ob_sphere_036.scale = (0.2235, 0.2235, 0.2235)
ob_sphere_037.location = (4.269, -13.45, -1.0)
ob_sphere_037.rotation_euler = (-1.571, -5.96e-08, -1.571)
ob_sphere_037.scale = (0.5576, 0.5576, 0.5576)
ob_sphere_038.location = (-15.17, 5.116, -1.0)
ob_sphere_038.rotation_euler = (-1.571, -5.96e-08, -1.571)
ob_sphere_038.scale = (0.8045, 0.8045, 0.8045)
ob_sphere_039.location = (-18.54, -3.614, -1.0)
ob_sphere_039.rotation_euler = (-1.571, -5.96e-08, -1.571)
ob_sphere_039.scale = (0.7025, 0.7025, 0.7025)
ob_sphere_040.location = (-12.98, 8.614, 0.0)
ob_sphere_040.rotation_euler = (1.571, 5.96e-08, -1.571)
ob_sphere_040.scale = (0.372, 0.372, 0.372)
ob_sphere_041.location = (-14.42, -1.466, -1.0)
ob_sphere_041.rotation_euler = (-1.571, -2.98e-08, -1.571)
ob_sphere_041.scale = (0.08986, 0.08986, 0.08986)
ob_sphere_042.location = (-10.87, -6.953, -1.0)
ob_sphere_042.rotation_euler = (-1.571, -5.96e-08, -1.571)
ob_sphere_042.scale = (0.1457, 0.1457, 0.1457)
ob_sphere_043.location = (3.422, -4.783, 0.0)
ob_sphere_043.rotation_euler = (1.571, 5.96e-08, -1.571)
ob_sphere_043.scale = (0.1311, 0.1311, 0.1311)
ob_sphere_044.location = (8.977, -13.24, -1.0)
ob_sphere_044.rotation_euler = (-1.571, -5.96e-08, -1.571)
ob_sphere_044.scale = (0.8225, 0.8225, 0.8225)
ob_sphere_045.location = (6.837, 13.69, -1.0)
ob_sphere_045.rotation_euler = (-1.571, -5.96e-08, -1.571)
ob_sphere_045.scale = (0.898, 0.898, 0.898)
ob_sphere_046.location = (1.714, 6.239, 0.0)
ob_sphere_046.rotation_euler = (1.571, 5.96e-08, -1.571)
ob_sphere_046.scale = (0.3591, 0.3591, 0.3591)
ob_sphere_047.location = (-0.8634, -12.88, -1.0)
ob_sphere_047.rotation_euler = (-1.571, -5.96e-08, -1.571)
ob_sphere_047.scale = (0.2571, 0.2571, 0.2571)
ob_sphere_048.location = (-4.27, 16.63, -1.0)
ob_sphere_048.rotation_euler = (-1.571, -5.96e-08, -1.571)
ob_sphere_048.scale = (0.4402, 0.4402, 0.4402)
ob_sphere_049.location = (13.08, -5.75, -1.0)
ob_sphere_049.rotation_euler = (-1.571, -5.96e-08, -1.571)
ob_sphere_049.scale = (0.2427, 0.2427, 0.2427)
ob_sphere_050.location = (2.686, 6.374, 0.0)
ob_sphere_050.rotation_euler = (1.571, 5.96e-08, -1.571)
ob_sphere_050.scale = (0.4124, 0.4124, 0.4124)
ob_sphere_051.location = (18.88, 3.761, 0.0)
ob_sphere_051.rotation_euler = (1.571, 2.98e-08, -1.571)
ob_sphere_051.scale = (0.378, 0.378, 0.378)
ob_sphere_052.location = (-8.488, -18.03, -0.5781)
ob_sphere_052.rotation_euler = (0.0, -0.0, 2.651)
ob_sphere_052.scale = (0.9052, 0.9052, 0.9052)
ob_sphere_053.location = (10.21, 15.11, -1.0)
ob_sphere_053.rotation_euler = (-1.571, -5.96e-08, -1.571)
ob_sphere_053.scale = (0.07608, 0.07608, 0.07608)
ob_sphere_054.location = (-11.83, 3.851, 0.0)
ob_sphere_054.rotation_euler = (1.571, 5.96e-08, -1.571)
ob_sphere_054.scale = (0.4604, 0.4604, 0.4604)
ob_sphere_055.location = (1.116, 5.506, -1.0)
ob_sphere_055.rotation_euler = (-1.571, -5.96e-08, -1.571)
ob_sphere_055.scale = (0.06016, 0.06016, 0.06016)
ob_sphere_056.location = (-18.96, -6.079, -0.7271)
ob_sphere_056.rotation_euler = (0.0, -0.0, 1.865)
ob_sphere_056.scale = (0.8801, 0.8801, 0.8801)
ob_sphere_057.location = (-11.56, 1.939, -1.0)
ob_sphere_057.rotation_euler = (-1.571, -2.98e-08, -1.571)
ob_sphere_057.scale = (0.5854, 0.5854, 0.5854)
ob_sphere_058.location = (0.6116, -12.75, -2.98e-08)
ob_sphere_058.rotation_euler = (1.571, 5.96e-08, -1.571)
ob_sphere_058.scale = (0.1461, 0.1461, 0.1461)
ob_sphere_059.location = (9.563, 6.008, 0.0)
ob_sphere_059.rotation_euler = (1.571, 5.96e-08, -1.571)
ob_sphere_059.scale = (0.5718, 0.5718, 0.5718)
ob_sphere_060.location = (4.254, 8.36, -1.0)
ob_sphere_060.rotation_euler = (-1.571, -5.96e-08, -1.571)
ob_sphere_060.scale = (0.7023, 0.7023, 0.7023)
ob_sphere_061.location = (10.63, -15.47, -1.0)
ob_sphere_061.rotation_euler = (-1.571, -5.96e-08, -1.571)
ob_sphere_061.scale = (0.9318, 0.9318, 0.9318)
ob_sphere_062.location = (-13.56, 13.85, 0.0)
ob_sphere_062.rotation_euler = (1.571, 5.96e-08, -1.571)
ob_sphere_062.scale = (0.6195, 0.6195, 0.6195)
ob_sphere_063.location = (3.804, 14.07, -1.0)
ob_sphere_063.rotation_euler = (-1.571, -5.96e-08, -1.571)
ob_sphere_063.scale = (0.4306, 0.4306, 0.4306)
ob_sphere_064.location = (-1.682, 7.627, -1.0)
ob_sphere_064.rotation_euler = (-1.571, -5.96e-08, -1.571)
ob_sphere_064.scale = (0.3463, 0.3463, 0.3463)
ob_sphere_065.location = (-3.237, 14.98, -1.0)
ob_sphere_065.rotation_euler = (-1.571, -5.96e-08, -1.571)
ob_sphere_065.scale = (0.7057, 0.7057, 0.7057)
ob_sphere_066.location = (15.85, -1.163, -1.0)
ob_sphere_066.rotation_euler = (-1.571, -5.96e-08, -1.571)
ob_sphere_066.scale = (0.2869, 0.2869, 0.2869)
ob_sphere_067.location = (11.53, 6.017, 0.0)
ob_sphere_067.rotation_euler = (1.571, 5.96e-08, -1.571)
ob_sphere_067.scale = (0.1792, 0.1792, 0.1792)
ob_sphere_068.location = (-16.97, -8.819, -1.0)
ob_sphere_068.rotation_euler = (-1.571, -5.96e-08, -1.571)
ob_sphere_068.scale = (0.385, 0.385, 0.385)
ob_sphere_069.location = (8.224, -18.05, -1.0)
ob_sphere_069.rotation_euler = (-1.571, -5.96e-08, -1.571)
ob_sphere_069.scale = (0.791, 0.791, 0.791)
ob_sphere_070.location = (18.18, -2.241, 0.0)
ob_sphere_070.rotation_euler = (1.571, 5.96e-08, -1.571)
ob_sphere_070.scale = (0.5347, 0.5347, 0.5347)
ob_sphere_071.location = (0.008484, 2.857, -1.0)
ob_sphere_071.rotation_euler = (-1.571, -5.96e-08, -1.571)
ob_sphere_071.scale = (0.5464, 0.5464, 0.5464)
ob_sphere_072.location = (16.68, 7.533, 0.0)
ob_sphere_072.rotation_euler = (1.571, 5.96e-08, -1.571)
ob_sphere_072.scale = (0.3909, 0.3909, 0.3909)
ob_sphere_073.location = (-10.12, 13.74, -1.0)
ob_sphere_073.rotation_euler = (-1.571, -5.96e-08, -1.571)
ob_sphere_073.scale = (0.9276, 0.9276, 0.9276)
ob_sphere_074.location = (-6.29, 1.275, -1.0)
ob_sphere_074.rotation_euler = (-1.571, -5.96e-08, -1.571)
ob_sphere_074.scale = (0.5719, 0.5719, 0.5719)
ob_sphere_075.location = (-2.625, -12.73, -1.0)
ob_sphere_075.rotation_euler = (-1.571, -5.96e-08, -1.571)
ob_sphere_075.scale = (0.4965, 0.4965, 0.4965)
ob_sphere_076.location = (4.488, 16.36, -1.0)
ob_sphere_076.rotation_euler = (-1.571, -2.98e-08, -1.571)
ob_sphere_076.scale = (0.1351, 0.1351, 0.1351)
ob_sphere_077.location = (-4.374, -14.38, 0.0)
ob_sphere_077.rotation_euler = (1.571, 5.96e-08, -1.571)
ob_sphere_077.scale = (0.3606, 0.3606, 0.3606)
ob_sphere_078.location = (-1.935, -7.687, -1.0)
ob_sphere_078.rotation_euler = (-1.571, -5.96e-08, -1.571)
ob_sphere_078.scale = (0.8715, 0.8715, 0.8715)
ob_sphere_079.location = (6.458, -15.52, 0.0)
ob_sphere_079.rotation_euler = (1.571, 5.96e-08, -1.571)
ob_sphere_079.scale = (0.05111, 0.05111, 0.05111)
ob_sphere_080.location = (8.623, -17.91, -1.0)
ob_sphere_080.rotation_euler = (-1.571, -5.96e-08, -1.571)
ob_sphere_080.scale = (0.6594, 0.6594, 0.6594)
ob_sphere_081.location = (7.37, 8.655, -1.0)
ob_sphere_081.rotation_euler = (-1.571, -5.96e-08, -1.571)
ob_sphere_081.scale = (0.6973, 0.6973, 0.6973)
ob_sphere_082.location = (9.351, 6.719, 0.0)
ob_sphere_082.rotation_euler = (1.571, 2.98e-08, -1.571)
ob_sphere_082.scale = (0.4356, 0.4356, 0.4356)
ob_sphere_083.location = (-5.142, 1.04, -2.98e-08)
ob_sphere_083.rotation_euler = (1.571, 2.98e-08, -1.571)
ob_sphere_083.scale = (0.4042, 0.4042, 0.4042)
ob_sphere_084.location = (11.47, 0.5081, 0.0)
ob_sphere_084.rotation_euler = (1.571, 5.96e-08, -1.571)
ob_sphere_084.scale = (0.2578, 0.2578, 0.2578)
ob_sphere_085.location = (10.02, -11.42, -1.0)
ob_sphere_085.rotation_euler = (-1.571, -5.96e-08, -1.571)
ob_sphere_085.scale = (0.1333, 0.1333, 0.1333)
ob_sphere_086.location = (-0.9303, -4.623, -1.0)
ob_sphere_086.rotation_euler = (-1.571, -5.96e-08, -1.571)
ob_sphere_086.scale = (0.2902, 0.2902, 0.2902)
ob_sphere_087.location = (-3.59, -16.09, -1.0)
ob_sphere_087.rotation_euler = (-1.571, -5.96e-08, -1.571)
ob_sphere_087.scale = (0.176, 0.176, 0.176)
ob_sphere_088.location = (-1.172, 14.08, 0.0)
ob_sphere_088.rotation_euler = (1.571, 5.96e-08, -1.571)
ob_sphere_088.scale = (0.1844, 0.1844, 0.1844)
ob_sphere_089.location = (9.793, 1.895, -2.98e-08)
ob_sphere_089.rotation_euler = (1.571, 5.96e-08, -1.571)
ob_sphere_089.scale = (0.2146, 0.2146, 0.2146)
ob_sphere_090.location = (-2.675, 6.542, 0.0)
ob_sphere_090.rotation_euler = (1.571, 5.96e-08, -1.571)
ob_sphere_090.scale = (0.04754, 0.04754, 0.04754)
ob_sphere_091.location = (4.9, 12.75, -1.0)
ob_sphere_091.rotation_euler = (-1.571, -2.98e-08, -1.571)
ob_sphere_091.scale = (0.1991, 0.1991, 0.1991)
ob_sphere_092.location = (-3.329, 0.7141, -1.0)
ob_sphere_092.rotation_euler = (-1.571, -5.96e-08, -1.571)
ob_sphere_092.scale = (0.7741, 0.7741, 0.7741)
ob_sphere_093.location = (-12.17, 5.115, -1.0)
ob_sphere_093.rotation_euler = (-1.571, -5.96e-08, -1.571)
ob_sphere_093.scale = (0.05729, 0.05729, 0.05729)
ob_sphere_094.location = (8.261, 16.47, -1.0)
ob_sphere_094.rotation_euler = (-1.571, -2.98e-08, -1.571)
ob_sphere_094.scale = (0.09703, 0.09703, 0.09703)
ob_sphere_095.location = (-10.18, 14.07, -1.0)
ob_sphere_095.rotation_euler = (-1.571, -5.96e-08, -1.571)
ob_sphere_095.scale = (0.4986, 0.4986, 0.4986)
ob_sphere_096.location = (-0.8152, 13.89, -2.98e-08)
ob_sphere_096.rotation_euler = (1.571, 5.96e-08, -1.571)
ob_sphere_096.scale = (0.8555, 0.8555, 0.8555)
ob_sphere_097.location = (-7.113, 14.43, 0.0)
ob_sphere_097.rotation_euler = (1.571, 5.96e-08, -1.571)
ob_sphere_097.scale = (0.6443, 0.6443, 0.6443)
ob_sphere_098.location = (9.876, -1.99, 0.0)
ob_sphere_098.rotation_euler = (1.571, 5.96e-08, -1.571)
ob_sphere_098.scale = (0.6402, 0.6402, 0.6402)
ob_sphere_099.location = (-4.541, -14.59, 0.0)
ob_sphere_099.rotation_euler = (1.571, 5.96e-08, -1.571)
ob_sphere_099.scale = (0.05684, 0.05684, 0.05684)
ob_sphere_100.location = (9.685, -0.0006032, 0.0)
ob_sphere_100.rotation_euler = (1.571, 2.98e-08, -1.571)
ob_sphere_100.scale = (0.8527, 0.8527, 0.8527)
ob_sphere_101.location = (-10.91, -12.97, -2.98e-08)
ob_sphere_101.rotation_euler = (1.571, 5.96e-08, -1.571)
ob_sphere_101.scale = (0.8715, 0.8715, 0.8715)
ob_sphere_102.location = (6.293, -12.93, 0.0)
ob_sphere_102.rotation_euler = (1.571, 5.96e-08, -1.571)
ob_sphere_102.scale = (0.8568, 0.8568, 0.8568)
ob_sphere_103.location = (-9.298, 13.62, -1.0)
ob_sphere_103.rotation_euler = (-1.571, -2.98e-08, -1.571)
ob_sphere_103.scale = (0.2437, 0.2437, 0.2437)
ob_sphere_104.location = (-15.33, 6.79, -1.0)
ob_sphere_104.rotation_euler = (-1.571, -5.96e-08, -1.571)
ob_sphere_104.scale = (0.3754, 0.3754, 0.3754)
ob_sphere_105.location = (-10.77, 8.729, 0.0)
ob_sphere_105.rotation_euler = (1.571, 5.96e-08, -1.571)
ob_sphere_105.scale = (0.1312, 0.1312, 0.1312)
ob_sphere_106.location = (-18.31, 0.1373, -1.0)
ob_sphere_106.rotation_euler = (-1.571, -5.96e-08, -1.571)
ob_sphere_106.scale = (0.889, 0.889, 0.889)
ob_sphere_107.location = (-0.08727, -19.89, 0.0)
ob_sphere_107.rotation_euler = (1.571, 2.98e-08, -1.571)
ob_sphere_107.scale = (0.5729, 0.5729, 0.5729)
ob_sphere_108.location = (5.14, 19.24, -0.3889)
ob_sphere_108.rotation_euler = (0.0, 0.0, -0.2945)
ob_sphere_108.scale = (0.7406, 0.7406, 0.7406)
ob_sphere_109.location = (-19.03, -3.656, -1.0)
ob_sphere_109.rotation_euler = (-1.571, -5.96e-08, -1.571)
ob_sphere_109.scale = (0.153, 0.153, 0.153)
ob_sphere_110.location = (4.387, -10.84, 0.0)
ob_sphere_110.rotation_euler = (1.571, 5.96e-08, -1.571)
ob_sphere_110.scale = (0.1729, 0.1729, 0.1729)
ob_sphere_111.location = (10.25, 6.843, 0.0)
ob_sphere_111.rotation_euler = (1.571, 2.98e-08, -1.571)
ob_sphere_111.scale = (0.4144, 0.4144, 0.4144)
ob_sphere_112.location = (-14.71, -5.906, -1.0)
ob_sphere_112.rotation_euler = (-1.571, -5.96e-08, -1.571)
ob_sphere_112.scale = (0.9345, 0.9345, 0.9345)
ob_sphere_113.location = (-6.532, -5.423, 0.0)
ob_sphere_113.rotation_euler = (1.571, 5.96e-08, -1.571)
ob_sphere_113.scale = (0.3944, 0.3944, 0.3944)
ob_sphere_114.location = (18.92, 0.6453, -2.98e-08)
ob_sphere_114.rotation_euler = (1.571, 5.96e-08, -1.571)
ob_sphere_114.scale = (0.9632, 0.9632, 0.9632)
ob_sphere_115.location = (-19.88, -1.219, -0.6968)
ob_sphere_115.rotation_euler = (0.0, -0.0, 1.669)
ob_sphere_115.scale = (0.5458, 0.5458, 0.5458)
ob_sphere_116.location = (3.144, -4.472, 5.96e-08)
ob_sphere_116.rotation_euler = (1.571, 5.96e-08, -1.571)
ob_sphere_116.scale = (0.08378, 0.08378, 0.08378)
ob_sphere_117.location = (10.37, 13.29, -1.0)
ob_sphere_117.rotation_euler = (-1.571, -5.96e-08, -1.571)
ob_sphere_117.scale = (0.5054, 0.5054, 0.5054)
ob_sphere_118.location = (6.127, -4.936, -1.0)
ob_sphere_118.rotation_euler = (-1.571, -5.96e-08, -1.571)
ob_sphere_118.scale = (0.8883, 0.8883, 0.8883)
ob_sphere_119.location = (-1.025, -10.25, -1.0)
ob_sphere_119.rotation_euler = (-1.571, -5.96e-08, -1.571)
ob_sphere_119.scale = (0.5253, 0.5253, 0.5253)
ob_sphere_120.location = (19.59, -0.03467, -1.0)
ob_sphere_120.rotation_euler = (-1.571, -5.96e-08, -1.571)
ob_sphere_120.scale = (0.1866, 0.1866, 0.1866)
ob_sphere_121.location = (-2.33, -3.783, 0.0)
ob_sphere_121.rotation_euler = (1.571, 2.98e-08, -1.571)
ob_sphere_121.scale = (0.1203, 0.1203, 0.1203)
ob_sphere_122.location = (-10.86, 2.39, -1.0)
ob_sphere_122.rotation_euler = (-1.571, -5.96e-08, -1.571)
ob_sphere_122.scale = (0.7544, 0.7544, 0.7544)
ob_sphere_123.location = (0.5994, 7.052, 0.0)
ob_sphere_123.rotation_euler = (1.571, 5.96e-08, -1.571)
ob_sphere_123.scale = (0.8162, 0.8162, 0.8162)
ob_sphere_124.location = (0.1293, 11.89, 0.0)
ob_sphere_124.rotation_euler = (1.571, 2.98e-08, -1.571)
ob_sphere_124.scale = (0.8771, 0.8771, 0.8771)
ob_sphere_125.location = (2.012, 2.882, -1.0)
ob_sphere_125.rotation_euler = (-1.571, -5.96e-08, -1.571)
ob_sphere_125.scale = (0.02669, 0.02669, 0.02669)
ob_sphere_126.location = (3.344, -4.665, -1.0)
ob_sphere_126.rotation_euler = (-1.571, -5.96e-08, -1.571)
ob_sphere_126.scale = (0.4513, 0.4513, 0.4513)
ob_sphere_127.location = (14.67, -3.226, 0.0)
ob_sphere_127.rotation_euler = (1.571, 5.96e-08, -1.571)
ob_sphere_127.scale = (0.4143, 0.4143, 0.4143)
ob_sphere_128.location = (18.08, 4.895, 0.0)
ob_sphere_128.rotation_euler = (1.571, 5.96e-08, -1.571)
ob_sphere_128.scale = (0.2593, 0.2593, 0.2593)
ob_sphere_129.location = (-11.88, -5.189, -1.0)
ob_sphere_129.rotation_euler = (-1.571, -5.96e-08, -1.571)
ob_sphere_129.scale = (0.04523, 0.04523, 0.04523)
ob_sphere_130.location = (-10.54, 2.015, 0.0)
ob_sphere_130.rotation_euler = (1.571, 5.96e-08, -1.571)
ob_sphere_130.scale = (0.734, 0.734, 0.734)
ob_sphere_131.location = (-1.842, -8.745, -1.0)
ob_sphere_131.rotation_euler = (-1.571, -5.96e-08, -1.571)
ob_sphere_131.scale = (0.2669, 0.2669, 0.2669)
ob_sphere_133.location = (3.055, 0.06471, -1.0)
ob_sphere_133.rotation_euler = (-1.571, -5.96e-08, -1.571)
ob_sphere_133.scale = (0.406, 0.406, 0.406)
ob_sphere_134.location = (-3.985, -13.78, 0.0)
ob_sphere_134.rotation_euler = (1.571, 5.96e-08, -1.571)
ob_sphere_134.scale = (0.3375, 0.3375, 0.3375)
ob_sphere_135.location = (-9.974, -11.64, 0.0)
ob_sphere_135.rotation_euler = (1.571, 5.96e-08, -1.571)
ob_sphere_135.scale = (0.9269, 0.9269, 0.9269)
ob_sphere_136.location = (2.461, -19.71, -1.0)
ob_sphere_136.rotation_euler = (-1.571, -5.96e-08, -1.571)
ob_sphere_136.scale = (0.966, 0.966, 0.966)
ob_sphere_137.location = (12.16, 5.575, 0.0)
ob_sphere_137.rotation_euler = (1.571, 2.98e-08, -1.571)
ob_sphere_137.scale = (0.07427, 0.07427, 0.07427)
ob_sphere_138.location = (-14.35, -4.882, -2.98e-08)
ob_sphere_138.rotation_euler = (1.571, 5.96e-08, -1.571)
ob_sphere_138.scale = (0.3009, 0.3009, 0.3009)
ob_sphere_139.location = (2.77, -11.29, -1.0)
ob_sphere_139.rotation_euler = (-1.571, -5.96e-08, -1.571)
ob_sphere_139.scale = (0.6411, 0.6411, 0.6411)
ob_sphere_140.location = (-1.816, 6.199, -1.0)
ob_sphere_140.rotation_euler = (-1.571, -5.96e-08, -1.571)
ob_sphere_140.scale = (0.1512, 0.1512, 0.1512)
ob_sphere_141.location = (-13.03, -13.81, 0.0)
ob_sphere_141.rotation_euler = (1.571, 5.96e-08, -1.571)
ob_sphere_141.scale = (0.7909, 0.7909, 0.7909)
ob_sphere_142.location = (-6.017, -3.516, -1.0)
ob_sphere_142.rotation_euler = (-1.571, -5.96e-08, -1.571)
ob_sphere_142.scale = (0.7384, 0.7384, 0.7384)
ob_sphere_143.location = (-5.435, 0.546, -1.0)
ob_sphere_143.rotation_euler = (-1.571, -5.96e-08, -1.571)
ob_sphere_143.scale = (0.762, 0.762, 0.762)
ob_sphere_144.location = (5.42, -18.0, -2.98e-08)
ob_sphere_144.rotation_euler = (1.571, 5.96e-08, -1.571)
ob_sphere_144.scale = (0.1456, 0.1456, 0.1456)
ob_sphere_145.location = (-11.15, 7.307, -2.98e-08)
ob_sphere_145.rotation_euler = (1.571, 5.96e-08, -1.571)
ob_sphere_145.scale = (0.007226, 0.007226, 0.007226)
ob_sphere_146.location = (6.254, 11.54, -1.0)
ob_sphere_146.rotation_euler = (-1.571, -5.96e-08, -1.571)
ob_sphere_146.scale = (0.8598, 0.8598, 0.8598)
ob_sphere_147.location = (11.84, -0.35, 0.0)
ob_sphere_147.rotation_euler = (1.571, 5.96e-08, -1.571)
ob_sphere_147.scale = (0.2608, 0.2608, 0.2608)
ob_sphere_148.location = (-9.408, 2.037, -1.0)
ob_sphere_148.rotation_euler = (-1.571, -5.96e-08, -1.571)
ob_sphere_148.scale = (0.2404, 0.2404, 0.2404)
ob_sphere_149.location = (2.76, 4.173, -2.98e-08)
ob_sphere_149.rotation_euler = (1.571, 5.96e-08, -1.571)
ob_sphere_149.scale = (0.7281, 0.7281, 0.7281)
ob_sphere_150.location = (12.5, 9.73, 0.0)
ob_sphere_150.rotation_euler = (1.571, 5.96e-08, -1.571)
ob_sphere_150.scale = (0.5605, 0.5605, 0.5605)
ob_sphere_151.location = (-0.8389, -0.7148, -1.0)
ob_sphere_151.rotation_euler = (-1.571, -5.96e-08, -1.571)
ob_sphere_151.scale = (0.3517, 0.3517, 0.3517)
ob_sphere_152.location = (-12.23, 5.786, 0.0)
ob_sphere_152.rotation_euler = (1.571, 2.98e-08, -1.571)
ob_sphere_152.scale = (0.4871, 0.4871, 0.4871)
ob_sphere_153.location = (-15.19, -2.927, -1.0)
ob_sphere_153.rotation_euler = (-1.571, -5.96e-08, -1.571)
ob_sphere_153.scale = (0.1578, 0.1578, 0.1578)
ob_sphere_154.location = (12.57, -9.443, -1.0)
ob_sphere_154.rotation_euler = (-1.571, -2.98e-08, -1.571)
ob_sphere_154.scale = (0.8691, 0.8691, 0.8691)
ob_sphere_155.location = (8.611, 2.657, 0.0)
ob_sphere_155.rotation_euler = (1.571, 5.96e-08, -1.571)
ob_sphere_155.scale = (0.5139, 0.5139, 0.5139)
ob_sphere_156.location = (-10.27, 13.89, -1.0)
ob_sphere_156.rotation_euler = (-1.571, -5.96e-08, -1.571)
ob_sphere_156.scale = (0.1925, 0.1925, 0.1925)
ob_sphere_157.location = (4.36, -6.18, -1.0)
ob_sphere_157.rotation_euler = (-1.571, -5.96e-08, -1.571)
ob_sphere_157.scale = (0.6704, 0.6704, 0.6704)
ob_sphere_158.location = (-4.431, -18.67, 0.0)
ob_sphere_158.rotation_euler = (1.571, 5.96e-08, -1.571)
ob_sphere_158.scale = (0.7483, 0.7483, 0.7483)
ob_sphere_160.location = (-6.482, 15.64, -2.98e-08)
ob_sphere_160.rotation_euler = (1.571, 5.96e-08, -1.571)
ob_sphere_160.scale = (0.4428, 0.4428, 0.4428)
ob_sphere_161.location = (6.819, -0.6133, -2.98e-08)
ob_sphere_161.rotation_euler = (1.571, 5.96e-08, -1.571)
ob_sphere_161.scale = (0.4894, 0.4894, 0.4894)
ob_sphere_162.location = (4.872, -1.66, -1.0)
ob_sphere_162.rotation_euler = (-1.571, -5.96e-08, -1.571)
ob_sphere_162.scale = (0.1694, 0.1694, 0.1694)
ob_sphere_163.location = (-6.001, 18.32, -1.0)
ob_sphere_163.rotation_euler = (-1.571, -5.96e-08, -1.571)
ob_sphere_163.scale = (0.3832, 0.3832, 0.3832)
ob_sphere_164.location = (-8.662, -17.13, -1.0)
ob_sphere_164.rotation_euler = (-1.571, -5.96e-08, -1.571)
ob_sphere_164.scale = (0.5617, 0.5617, 0.5617)
ob_sphere_165.location = (0.9097, 8.424, 0.0)
ob_sphere_165.rotation_euler = (1.571, 5.96e-08, -1.571)
ob_sphere_165.scale = (0.454, 0.454, 0.454)
ob_sphere_166.location = (-11.72, -12.34, 0.0)
ob_sphere_166.rotation_euler = (1.571, 5.96e-08, -1.571)
ob_sphere_166.scale = (0.08981, 0.08981, 0.08981)
ob_sphere_167.location = (-5.97, -13.31, -1.0)
ob_sphere_167.rotation_euler = (-1.571, -5.96e-08, -1.571)
ob_sphere_167.scale = (0.9169, 0.9169, 0.9169)
ob_sphere_168.location = (-0.2498, -8.09, 0.0)
ob_sphere_168.rotation_euler = (1.571, 5.96e-08, -1.571)
ob_sphere_168.scale = (0.68, 0.68, 0.68)
ob_sphere_169.location = (6.772, 5.683, -2.98e-08)
ob_sphere_169.rotation_euler = (1.571, 2.98e-08, -1.571)
ob_sphere_169.scale = (0.4005, 0.4005, 0.4005)
ob_sphere_170.location = (-7.899, -6.055, -1.0)
ob_sphere_170.rotation_euler = (-1.571, -2.98e-08, -1.571)
ob_sphere_170.scale = (0.8976, 0.8976, 0.8976)
ob_sphere_171.location = (6.184, 18.76, 0.0)
ob_sphere_171.rotation_euler = (1.571, 5.96e-08, -1.571)
ob_sphere_171.scale = (0.4695, 0.4695, 0.4695)
ob_sphere_172.location = (15.37, 4.771, -1.0)
ob_sphere_172.rotation_euler = (-1.571, -5.96e-08, -1.571)
ob_sphere_172.scale = (0.01784, 0.01784, 0.01784)
ob_sphere_173.location = (4.488, -3.974, 0.0)
ob_sphere_173.rotation_euler = (1.571, 2.98e-08, -1.571)
ob_sphere_173.scale = (0.4081, 0.4081, 0.4081)
ob_sphere_174.location = (8.284, 16.33, 0.0)
ob_sphere_174.rotation_euler = (1.571, 5.96e-08, -1.571)
ob_sphere_174.scale = (0.2588, 0.2588, 0.2588)
ob_sphere_175.location = (-5.463, 9.133, 0.0)
ob_sphere_175.rotation_euler = (1.571, 5.96e-08, -1.571)
ob_sphere_175.scale = (0.01133, 0.01133, 0.01133)
ob_sphere_176.location = (16.43, 10.77, -5.96e-08)
ob_sphere_176.rotation_euler = (1.571, 5.96e-08, -1.571)
ob_sphere_176.scale = (0.1987, 0.1987, 0.1987)
ob_sphere_177.location = (7.235, 14.37, -1.0)
ob_sphere_177.rotation_euler = (-1.571, -5.96e-08, -1.571)
ob_sphere_177.scale = (0.02125, 0.02125, 0.02125)
ob_sphere_178.location = (-1.613, 14.38, 5.96e-08)
ob_sphere_178.rotation_euler = (1.571, 5.96e-08, -1.571)
ob_sphere_178.scale = (0.09403, 0.09403, 0.09403)
ob_sphere_179.location = (-0.4641, 6.705, -1.0)
ob_sphere_179.rotation_euler = (-1.571, -5.96e-08, -1.571)
ob_sphere_179.scale = (0.6643, 0.6643, 0.6643)
ob_sphere_180.location = (-0.5743, -14.35, -1.0)
ob_sphere_180.rotation_euler = (-1.571, -5.96e-08, -1.571)
ob_sphere_180.scale = (0.3897, 0.3897, 0.3897)
ob_sphere_181.location = (10.19, -0.1744, 0.0)
ob_sphere_181.rotation_euler = (1.571, 2.98e-08, -1.571)
ob_sphere_181.scale = (0.7374, 0.7374, 0.7374)
ob_sphere_182.location = (-15.03, -12.45, -1.0)
ob_sphere_182.rotation_euler = (-1.571, -5.96e-08, -1.571)
ob_sphere_182.scale = (0.04601, 0.04601, 0.04601)
ob_sphere_183.location = (14.95, -2.604, 0.0)
ob_sphere_183.rotation_euler = (1.571, 5.96e-08, -1.571)
ob_sphere_183.scale = (0.7025, 0.7025, 0.7025)
ob_sphere_184.location = (-5.485, 4.263, -5.96e-08)
ob_sphere_184.rotation_euler = (1.571, 5.96e-08, -1.571)
ob_sphere_184.scale = (0.3546, 0.3546, 0.3546)
ob_sphere_185.location = (9.207, -11.8, 0.0)
ob_sphere_185.rotation_euler = (1.571, 5.96e-08, -1.571)
ob_sphere_185.scale = (0.9221, 0.9221, 0.9221)
ob_sphere_186.location = (14.08, -5.368, 0.0)
ob_sphere_186.rotation_euler = (1.571, 5.96e-08, -1.571)
ob_sphere_186.scale = (0.2533, 0.2533, 0.2533)
ob_sphere_187.location = (-9.267, 16.29, 0.0)
ob_sphere_187.rotation_euler = (1.571, 5.96e-08, -1.571)
ob_sphere_187.scale = (0.306, 0.306, 0.306)
ob_sphere_188.location = (16.7, -10.23, -1.0)
ob_sphere_188.rotation_euler = (-1.571, -5.96e-08, -1.571)
ob_sphere_188.scale = (0.6256, 0.6256, 0.6256)
ob_sphere_189.location = (4.055, 13.28, 0.0)
ob_sphere_189.rotation_euler = (1.571, 2.98e-08, -1.571)
ob_sphere_189.scale = (0.9519, 0.9519, 0.9519)
ob_sphere_190.location = (3.435, 11.07, -1.0)
ob_sphere_190.rotation_euler = (-1.571, -2.98e-08, -1.571)
ob_sphere_190.scale = (0.9425, 0.9425, 0.9425)
ob_sphere_191.location = (-1.147, 18.29, -1.0)
ob_sphere_191.rotation_euler = (-1.571, -5.96e-08, -1.571)
ob_sphere_191.scale = (0.2099, 0.2099, 0.2099)
ob_sphere_192.location = (0.3021, 7.06, 0.0)
ob_sphere_192.rotation_euler = (1.571, 2.98e-08, -1.571)
ob_sphere_192.scale = (0.5983, 0.5983, 0.5983)
ob_sphere_193.location = (-5.963, -2.254, 0.0)
ob_sphere_193.rotation_euler = (1.571, 5.96e-08, -1.571)
ob_sphere_193.scale = (0.9618, 0.9618, 0.9618)
ob_sphere_194.location = (-1.116, -3.127, -1.0)
ob_sphere_194.rotation_euler = (-1.571, -5.96e-08, -1.571)
ob_sphere_194.scale = (0.0901, 0.0901, 0.0901)
ob_sphere_195.location = (-12.49, -7.76, 0.0)
ob_sphere_195.rotation_euler = (1.571, 5.96e-08, -1.571)
ob_sphere_195.scale = (0.01782, 0.01782, 0.01782)
ob_sphere_196.location = (-11.68, -2.266, 0.0)
ob_sphere_196.rotation_euler = (1.571, 5.96e-08, -1.571)
ob_sphere_196.scale = (0.7939, 0.7939, 0.7939)
ob_sphere_197.location = (6.951, -1.626, 0.0)
ob_sphere_197.rotation_euler = (1.571, 5.96e-08, -1.571)
ob_sphere_197.scale = (0.8559, 0.8559, 0.8559)
ob_sphere_198.location = (-0.4199, 18.86, 0.0)
ob_sphere_198.rotation_euler = (1.571, 5.96e-08, -1.571)
ob_sphere_198.scale = (0.3967, 0.3967, 0.3967)
ob_sphere_199.location = (-3.263, 12.41, 0.0)
ob_sphere_199.rotation_euler = (1.571, 2.98e-08, -1.571)
ob_sphere_199.scale = (0.8713, 0.8713, 0.8713)
ob_sphere_200.location = (5.503, -13.69, -1.0)
ob_sphere_200.rotation_euler = (-1.571, -5.96e-08, -1.571)
ob_sphere_200.scale = (0.4926, 0.4926, 0.4926)
ob_sphere_201.location = (9.741, -5.6, -5.96e-08)
ob_sphere_201.rotation_euler = (1.571, 5.96e-08, -1.571)
ob_sphere_201.scale = (0.4139, 0.4139, 0.4139)
ob_sphere_202.location = (-4.286, 11.42, -1.0)
ob_sphere_202.rotation_euler = (-1.571, -5.96e-08, -1.571)
ob_sphere_202.scale = (0.4755, 0.4755, 0.4755)
ob_sphere_203.location = (-1.741, -2.517, 0.0)
ob_sphere_203.rotation_euler = (1.571, 5.96e-08, -1.571)
ob_sphere_203.scale = (0.415, 0.415, 0.415)
ob_sphere_204.location = (11.4, 16.24, -1.0)
ob_sphere_204.rotation_euler = (-1.571, -5.96e-08, -1.571)
ob_sphere_204.scale = (0.4645, 0.4645, 0.4645)
ob_sphere_205.location = (-18.85, -3.392, -1.0)
ob_sphere_205.rotation_euler = (-1.571, -5.96e-08, -1.571)
ob_sphere_205.scale = (0.5948, 0.5948, 0.5948)
ob_sphere_206.location = (-3.978, 18.68, -1.0)
ob_sphere_206.rotation_euler = (-1.571, -5.96e-08, -1.571)
ob_sphere_206.scale = (0.8853, 0.8853, 0.8853)
ob_sphere_207.location = (-17.39, 9.686, -0.0407)
ob_sphere_207.rotation_euler = (0.0, -0.0, 1.08)
ob_sphere_207.scale = (0.4331, 0.4331, 0.4331)
ob_sphere_208.location = (1.078, -18.96, 0.0)
ob_sphere_208.rotation_euler = (1.571, 5.96e-08, -1.571)
ob_sphere_208.scale = (0.6308, 0.6308, 0.6308)
ob_sphere_209.location = (-7.529, -4.773, 0.0)
ob_sphere_209.rotation_euler = (1.571, 5.96e-08, -1.571)
ob_sphere_209.scale = (0.7109, 0.7109, 0.7109)
ob_sphere_210.location = (11.59, -13.73, -2.98e-08)
ob_sphere_210.rotation_euler = (1.571, 5.96e-08, -1.571)
ob_sphere_210.scale = (0.3167, 0.3167, 0.3167)
ob_sphere_211.location = (13.15, -9.167, 0.0)
ob_sphere_211.rotation_euler = (1.571, 5.96e-08, -1.571)
ob_sphere_211.scale = (0.2113, 0.2113, 0.2113)
ob_sphere_212.location = (-19.61, -3.935, -0.1379)
ob_sphere_212.rotation_euler = (0.0, -0.0, 1.865)
ob_sphere_212.scale = (0.4181, 0.4181, 0.4181)
ob_sphere_213.location = (-10.85, 12.09, -1.0)
ob_sphere_213.rotation_euler = (-1.571, -5.96e-08, -1.571)
ob_sphere_213.scale = (0.2024, 0.2024, 0.2024)
ob_sphere_214.location = (0.006478, -3.606, -1.0)
ob_sphere_214.rotation_euler = (-1.571, -5.96e-08, -1.571)
ob_sphere_214.scale = (0.365, 0.365, 0.365)
ob_sphere_215.location = (16.93, -10.08, -1.0)
ob_sphere_215.rotation_euler = (-1.571, -5.96e-08, -1.571)
ob_sphere_215.scale = (0.7316, 0.7316, 0.7316)
ob_sphere_216.location = (6.278, 7.731, -1.0)
ob_sphere_216.rotation_euler = (-1.571, -5.96e-08, -1.571)
ob_sphere_216.scale = (0.1528, 0.1528, 0.1528)
ob_sphere_217.location = (-5.403, 9.116, -1.0)
ob_sphere_217.rotation_euler = (-1.571, -5.96e-08, -1.571)
ob_sphere_217.scale = (0.3797, 0.3797, 0.3797)
ob_sphere_218.location = (-11.95, 5.35, -1.0)
ob_sphere_218.rotation_euler = (-1.571, -5.96e-08, -1.571)
ob_sphere_218.scale = (0.8215, 0.8215, 0.8215)
ob_sphere_219.location = (5.897, 16.49, -1.0)
ob_sphere_219.rotation_euler = (-1.571, -5.96e-08, -1.571)
ob_sphere_219.scale = (0.9997, 0.9997, 0.9997)
ob_sphere_220.location = (7.266, -9.844, -1.0)
ob_sphere_220.rotation_euler = (-1.571, -5.96e-08, -1.571)
ob_sphere_220.scale = (0.1058, 0.1058, 0.1058)
ob_sphere_221.location = (-1.987, -3.75, -2.98e-08)
ob_sphere_221.rotation_euler = (1.571, 2.98e-08, -1.571)
ob_sphere_221.scale = (0.4945, 0.4945, 0.4945)
ob_sphere_222.location = (-2.687, -9.987, 0.0)
ob_sphere_222.rotation_euler = (1.571, 2.98e-08, -1.571)
ob_sphere_222.scale = (0.4676, 0.4676, 0.4676)
ob_sphere_223.location = (-11.93, -7.515, 0.0)
ob_sphere_223.rotation_euler = (1.571, 5.96e-08, -1.571)
ob_sphere_223.scale = (0.9349, 0.9349, 0.9349)
ob_sphere_224.location = (-15.63, -4.703, 0.0)
ob_sphere_224.rotation_euler = (1.571, 5.96e-08, -1.571)
ob_sphere_224.scale = (0.4186, 0.4186, 0.4186)
ob_sphere_225.location = (12.25, 13.14, -1.0)
ob_sphere_225.rotation_euler = (-1.571, -5.96e-08, -1.571)
ob_sphere_225.scale = (0.6301, 0.6301, 0.6301)
ob_sphere_226.location = (0.7017, -12.05, 0.0)
ob_sphere_226.rotation_euler = (1.571, 5.96e-08, -1.571)
ob_sphere_226.scale = (0.9445, 0.9445, 0.9445)
ob_sphere_227.location = (12.84, 7.904, 0.0)
ob_sphere_227.rotation_euler = (1.571, 5.96e-08, -1.571)
ob_sphere_227.scale = (0.7165, 0.7165, 0.7165)
ob_sphere_228.location = (0.8054, 17.28, -1.0)
ob_sphere_228.rotation_euler = (-1.571, -5.96e-08, -1.571)
ob_sphere_228.scale = (0.1998, 0.1998, 0.1998)
ob_sphere_229.location = (-16.79, 8.477, 0.0)
ob_sphere_229.rotation_euler = (1.571, 5.96e-08, -1.571)
ob_sphere_229.scale = (0.8298, 0.8298, 0.8298)
ob_sphere_230.location = (7.307, 2.188, -1.0)
ob_sphere_230.rotation_euler = (-1.571, -2.98e-08, -1.571)
ob_sphere_230.scale = (0.4389, 0.4389, 0.4389)
ob_sphere_231.location = (-7.477, 0.6501, 0.0)
ob_sphere_231.rotation_euler = (1.571, 2.98e-08, -1.571)
ob_sphere_231.scale = (0.8934, 0.8934, 0.8934)
ob_sphere_232.location = (18.56, -0.9626, 0.0)
ob_sphere_232.rotation_euler = (1.571, 5.96e-08, -1.571)
ob_sphere_232.scale = (0.8104, 0.8104, 0.8104)
ob_sphere_233.location = (5.306, 2.143, 0.0)
ob_sphere_233.rotation_euler = (1.571, 5.96e-08, -1.571)
ob_sphere_233.scale = (0.02146, 0.02146, 0.02146)
ob_sphere_234.location = (-9.976, 4.494, -1.0)
ob_sphere_234.rotation_euler = (-1.571, -5.96e-08, -1.571)
ob_sphere_234.scale = (0.4526, 0.4526, 0.4526)
ob_sphere_235.location = (10.91, 6.23, -2.98e-08)
ob_sphere_235.rotation_euler = (1.571, 5.96e-08, -1.571)
ob_sphere_235.scale = (0.5847, 0.5847, 0.5847)
ob_sphere_236.location = (-0.5099, -15.29, 0.0)
ob_sphere_236.rotation_euler = (1.571, 5.96e-08, -1.571)
ob_sphere_236.scale = (0.4886, 0.4886, 0.4886)
ob_sphere_237.location = (11.39, -6.033, -1.0)
ob_sphere_237.rotation_euler = (-1.571, -5.96e-08, -1.571)
ob_sphere_237.scale = (0.2269, 0.2269, 0.2269)
ob_sphere_238.location = (-10.72, 6.336, -1.0)
ob_sphere_238.rotation_euler = (-1.571, -2.98e-08, -1.571)
ob_sphere_238.scale = (0.9083, 0.9083, 0.9083)
ob_sphere_239.location = (7.664, -13.13, -1.0)
ob_sphere_239.rotation_euler = (-1.571, -5.96e-08, -1.571)
ob_sphere_239.scale = (0.7538, 0.7538, 0.7538)
ob_sphere_240.location = (-9.423, -6.688, -1.0)
ob_sphere_240.rotation_euler = (-1.571, -2.98e-08, -1.571)
ob_sphere_240.scale = (0.4747, 0.4747, 0.4747)
ob_sphere_242.location = (-10.8, -6.941, -1.0)
ob_sphere_242.rotation_euler = (-1.571, -5.96e-08, -1.571)
ob_sphere_242.scale = (0.5625, 0.5625, 0.5625)
ob_sphere_243.location = (15.32, -11.69, 0.0)
ob_sphere_243.rotation_euler = (1.571, 5.96e-08, -1.571)
ob_sphere_243.scale = (0.5705, 0.5705, 0.5705)
ob_sphere_244.location = (7.066, 5.6, -1.0)
ob_sphere_244.rotation_euler = (-1.571, -2.98e-08, -1.571)
ob_sphere_244.scale = (0.9404, 0.9404, 0.9404)
ob_sphere_245.location = (14.19, -10.5, -2.98e-08)
ob_sphere_245.rotation_euler = (1.571, 5.96e-08, -1.571)
ob_sphere_245.scale = (0.3741, 0.3741, 0.3741)
ob_sphere_246.location = (12.78, 8.116, -1.0)
ob_sphere_246.rotation_euler = (-1.571, -5.96e-08, -1.571)
ob_sphere_246.scale = (0.9605, 0.9605, 0.9605)
ob_sphere_247.location = (4.443, -11.53, -1.0)
ob_sphere_247.rotation_euler = (-1.571, -5.96e-08, -1.571)
ob_sphere_247.scale = (0.4139, 0.4139, 0.4139)
ob_sphere_248.location = (15.9, 0.3545, -1.0)
ob_sphere_248.rotation_euler = (-1.571, -2.98e-08, -1.571)
ob_sphere_248.scale = (0.3264, 0.3264, 0.3264)
ob_sphere_249.location = (4.866, -7.249, 0.0)
ob_sphere_249.rotation_euler = (1.571, 2.98e-08, -1.571)
ob_sphere_249.scale = (0.9216, 0.9216, 0.9216)
ob_sphere_250.location = (7.368, 8.217, -1.0)
ob_sphere_250.rotation_euler = (-1.571, -5.96e-08, -1.571)
ob_sphere_250.scale = (0.3702, 0.3702, 0.3702)
ob_sphere_251.location = (-9.539, -1.874, 0.0)
ob_sphere_251.rotation_euler = (1.571, 5.96e-08, -1.571)
ob_sphere_251.scale = (0.1027, 0.1027, 0.1027)

# ---- collection membership
col_collection.objects.link(ob_floor_col)
col_collection.objects.link(ob_sphere_001)
col_collection.objects.link(ob_sphere_002)
col_collection.objects.link(ob_sphere_003)
col_collection.objects.link(ob_sphere_004)
col_collection.objects.link(ob_sphere_005)
col_collection.objects.link(ob_sphere_006)
col_collection.objects.link(ob_sphere_007)
col_collection.objects.link(ob_sphere_008)
col_collection.objects.link(ob_sphere_009)
col_collection.objects.link(ob_sphere_010)
col_collection.objects.link(ob_sphere_011)
col_collection.objects.link(ob_sphere_012)
col_collection.objects.link(ob_sphere_013)
col_collection.objects.link(ob_sphere_014)
col_collection.objects.link(ob_sphere_015)
col_collection.objects.link(ob_sphere_016)
col_collection.objects.link(ob_sphere_017)
col_collection.objects.link(ob_sphere_018)
col_collection.objects.link(ob_sphere_019)
col_collection.objects.link(ob_sphere_020)
col_collection.objects.link(ob_sphere_021)
col_collection.objects.link(ob_sphere_022)
col_collection.objects.link(ob_sphere_023)
col_collection.objects.link(ob_sphere_024)
col_collection.objects.link(ob_sphere_025)
col_collection.objects.link(ob_sphere_026)
col_collection.objects.link(ob_sphere_027)
col_collection.objects.link(ob_sphere_028)
col_collection.objects.link(ob_sphere_029)
col_collection.objects.link(ob_sphere_030)
col_collection.objects.link(ob_sphere_031)
col_collection.objects.link(ob_sphere_032)
col_collection.objects.link(ob_sphere_033)
col_collection.objects.link(ob_sphere_034)
col_collection.objects.link(ob_sphere_035)
col_collection.objects.link(ob_sphere_036)
col_collection.objects.link(ob_sphere_037)
col_collection.objects.link(ob_sphere_038)
col_collection.objects.link(ob_sphere_039)
col_collection.objects.link(ob_sphere_040)
col_collection.objects.link(ob_sphere_041)
col_collection.objects.link(ob_sphere_042)
col_collection.objects.link(ob_sphere_043)
col_collection.objects.link(ob_sphere_044)
col_collection.objects.link(ob_sphere_045)
col_collection.objects.link(ob_sphere_046)
col_collection.objects.link(ob_sphere_047)
col_collection.objects.link(ob_sphere_048)
col_collection.objects.link(ob_sphere_049)
col_collection.objects.link(ob_sphere_050)
col_collection.objects.link(ob_sphere_051)
col_collection.objects.link(ob_sphere_052)
col_collection.objects.link(ob_sphere_053)
col_collection.objects.link(ob_sphere_054)
col_collection.objects.link(ob_sphere_055)
col_collection.objects.link(ob_sphere_056)
col_collection.objects.link(ob_sphere_057)
col_collection.objects.link(ob_sphere_058)
col_collection.objects.link(ob_sphere_059)
col_collection.objects.link(ob_sphere_060)
col_collection.objects.link(ob_sphere_061)
col_collection.objects.link(ob_sphere_062)
col_collection.objects.link(ob_sphere_063)
col_collection.objects.link(ob_sphere_064)
col_collection.objects.link(ob_sphere_065)
col_collection.objects.link(ob_sphere_066)
col_collection.objects.link(ob_sphere_067)
col_collection.objects.link(ob_sphere_068)
col_collection.objects.link(ob_sphere_069)
col_collection.objects.link(ob_sphere_070)
col_collection.objects.link(ob_sphere_071)
col_collection.objects.link(ob_sphere_072)
col_collection.objects.link(ob_sphere_073)
col_collection.objects.link(ob_sphere_074)
col_collection.objects.link(ob_sphere_075)
col_collection.objects.link(ob_sphere_076)
col_collection.objects.link(ob_sphere_077)
col_collection.objects.link(ob_sphere_078)
col_collection.objects.link(ob_sphere_079)
col_collection.objects.link(ob_sphere_080)
col_collection.objects.link(ob_sphere_081)
col_collection.objects.link(ob_sphere_082)
col_collection.objects.link(ob_sphere_083)
col_collection.objects.link(ob_sphere_084)
col_collection.objects.link(ob_sphere_085)
col_collection.objects.link(ob_sphere_086)
col_collection.objects.link(ob_sphere_087)
col_collection.objects.link(ob_sphere_088)
col_collection.objects.link(ob_sphere_089)
col_collection.objects.link(ob_sphere_090)
col_collection.objects.link(ob_sphere_091)
col_collection.objects.link(ob_sphere_092)
col_collection.objects.link(ob_sphere_093)
col_collection.objects.link(ob_sphere_094)
col_collection.objects.link(ob_sphere_095)
col_collection.objects.link(ob_sphere_096)
col_collection.objects.link(ob_sphere_097)
col_collection.objects.link(ob_sphere_098)
col_collection.objects.link(ob_sphere_099)
col_collection.objects.link(ob_sphere_100)
col_collection.objects.link(ob_sphere_101)
col_collection.objects.link(ob_sphere_102)
col_collection.objects.link(ob_sphere_103)
col_collection.objects.link(ob_sphere_104)
col_collection.objects.link(ob_sphere_105)
col_collection.objects.link(ob_sphere_106)
col_collection.objects.link(ob_sphere_107)
col_collection.objects.link(ob_sphere_108)
col_collection.objects.link(ob_sphere_109)
col_collection.objects.link(ob_sphere_110)
col_collection.objects.link(ob_sphere_111)
col_collection.objects.link(ob_sphere_112)
col_collection.objects.link(ob_sphere_113)
col_collection.objects.link(ob_sphere_114)
col_collection.objects.link(ob_sphere_115)
col_collection.objects.link(ob_sphere_116)
col_collection.objects.link(ob_sphere_117)
col_collection.objects.link(ob_sphere_118)
col_collection.objects.link(ob_sphere_119)
col_collection.objects.link(ob_sphere_120)
col_collection.objects.link(ob_sphere_121)
col_collection.objects.link(ob_sphere_122)
col_collection.objects.link(ob_sphere_123)
col_collection.objects.link(ob_sphere_124)
col_collection.objects.link(ob_sphere_125)
col_collection.objects.link(ob_sphere_126)
col_collection.objects.link(ob_sphere_127)
col_collection.objects.link(ob_sphere_128)
col_collection.objects.link(ob_sphere_129)
col_collection.objects.link(ob_sphere_130)
col_collection.objects.link(ob_sphere_131)
col_collection.objects.link(ob_sphere_133)
col_collection.objects.link(ob_sphere_134)
col_collection.objects.link(ob_sphere_135)
col_collection.objects.link(ob_sphere_136)
col_collection.objects.link(ob_sphere_137)
col_collection.objects.link(ob_sphere_138)
col_collection.objects.link(ob_sphere_139)
col_collection.objects.link(ob_sphere_140)
col_collection.objects.link(ob_sphere_141)
col_collection.objects.link(ob_sphere_142)
col_collection.objects.link(ob_sphere_143)
col_collection.objects.link(ob_sphere_144)
col_collection.objects.link(ob_sphere_145)
col_collection.objects.link(ob_sphere_146)
col_collection.objects.link(ob_sphere_147)
col_collection.objects.link(ob_sphere_148)
col_collection.objects.link(ob_sphere_149)
col_collection.objects.link(ob_sphere_150)
col_collection.objects.link(ob_sphere_151)
col_collection.objects.link(ob_sphere_152)
col_collection.objects.link(ob_sphere_153)
col_collection.objects.link(ob_sphere_154)
col_collection.objects.link(ob_sphere_155)
col_collection.objects.link(ob_sphere_156)
col_collection.objects.link(ob_sphere_157)
col_collection.objects.link(ob_sphere_158)
col_collection.objects.link(ob_sphere_160)
col_collection.objects.link(ob_sphere_161)
col_collection.objects.link(ob_sphere_162)
col_collection.objects.link(ob_sphere_163)
col_collection.objects.link(ob_sphere_164)
col_collection.objects.link(ob_sphere_165)
col_collection.objects.link(ob_sphere_166)
col_collection.objects.link(ob_sphere_167)
col_collection.objects.link(ob_sphere_168)
col_collection.objects.link(ob_sphere_169)
col_collection.objects.link(ob_sphere_170)
col_collection.objects.link(ob_sphere_171)
col_collection.objects.link(ob_sphere_172)
col_collection.objects.link(ob_sphere_173)
col_collection.objects.link(ob_sphere_174)
col_collection.objects.link(ob_sphere_175)
col_collection.objects.link(ob_sphere_176)
col_collection.objects.link(ob_sphere_177)
col_collection.objects.link(ob_sphere_178)
col_collection.objects.link(ob_sphere_179)
col_collection.objects.link(ob_sphere_180)
col_collection.objects.link(ob_sphere_181)
col_collection.objects.link(ob_sphere_182)
col_collection.objects.link(ob_sphere_183)
col_collection.objects.link(ob_sphere_184)
col_collection.objects.link(ob_sphere_185)
col_collection.objects.link(ob_sphere_186)
col_collection.objects.link(ob_sphere_187)
col_collection.objects.link(ob_sphere_188)
col_collection.objects.link(ob_sphere_189)
col_collection.objects.link(ob_sphere_190)
col_collection.objects.link(ob_sphere_191)
col_collection.objects.link(ob_sphere_192)
col_collection.objects.link(ob_sphere_193)
col_collection.objects.link(ob_sphere_194)
col_collection.objects.link(ob_sphere_195)
col_collection.objects.link(ob_sphere_196)
col_collection.objects.link(ob_sphere_197)
col_collection.objects.link(ob_sphere_198)
col_collection.objects.link(ob_sphere_199)
col_collection.objects.link(ob_sphere_200)
col_collection.objects.link(ob_sphere_201)
col_collection.objects.link(ob_sphere_202)
col_collection.objects.link(ob_sphere_203)
col_collection.objects.link(ob_sphere_204)
col_collection.objects.link(ob_sphere_205)
col_collection.objects.link(ob_sphere_206)
col_collection.objects.link(ob_sphere_207)
col_collection.objects.link(ob_sphere_208)
col_collection.objects.link(ob_sphere_209)
col_collection.objects.link(ob_sphere_210)
col_collection.objects.link(ob_sphere_211)
col_collection.objects.link(ob_sphere_212)
col_collection.objects.link(ob_sphere_213)
col_collection.objects.link(ob_sphere_214)
col_collection.objects.link(ob_sphere_215)
col_collection.objects.link(ob_sphere_216)
col_collection.objects.link(ob_sphere_217)
col_collection.objects.link(ob_sphere_218)
col_collection.objects.link(ob_sphere_219)
col_collection.objects.link(ob_sphere_220)
col_collection.objects.link(ob_sphere_221)
col_collection.objects.link(ob_sphere_222)
col_collection.objects.link(ob_sphere_223)
col_collection.objects.link(ob_sphere_224)
col_collection.objects.link(ob_sphere_225)
col_collection.objects.link(ob_sphere_226)
col_collection.objects.link(ob_sphere_227)
col_collection.objects.link(ob_sphere_228)
col_collection.objects.link(ob_sphere_229)
col_collection.objects.link(ob_sphere_230)
col_collection.objects.link(ob_sphere_231)
col_collection.objects.link(ob_sphere_232)
col_collection.objects.link(ob_sphere_233)
col_collection.objects.link(ob_sphere_234)
col_collection.objects.link(ob_sphere_235)
col_collection.objects.link(ob_sphere_236)
col_collection.objects.link(ob_sphere_237)
col_collection.objects.link(ob_sphere_238)
col_collection.objects.link(ob_sphere_239)
col_collection.objects.link(ob_sphere_240)
col_collection.objects.link(ob_sphere_242)
col_collection.objects.link(ob_sphere_243)
col_collection.objects.link(ob_sphere_244)
col_collection.objects.link(ob_sphere_245)
col_collection.objects.link(ob_sphere_246)
col_collection.objects.link(ob_sphere_247)
col_collection.objects.link(ob_sphere_248)
col_collection.objects.link(ob_sphere_249)
col_collection.objects.link(ob_sphere_250)
col_collection.objects.link(ob_sphere_251)

# ---- scene / render settings (as saved in the file)
scene.frame_start = 1; scene.frame_end = 250; scene.frame_set(74)
scene.render.engine = 'BLENDER_EEVEE_NEXT'
scene.cycles.sampling_pattern = 'TABULATED_SOBOL'
bpy.context.view_layer.update()

# ---- added for rendering (the .blend has no active camera and no usable light): camera, sun
cam_auto = bpy.data.cameras.new('AutoCamera')
cam_auto.lens = 50.0
cam_auto.sensor_width = 36.0
cam_auto.clip_end = 1005.36
ob_auto_camera = bpy.data.objects.new('AutoCamera', cam_auto)
scene.collection.objects.link(ob_auto_camera)
ob_auto_camera.location = (57.0944, -69.0502, 45.2813)
ob_auto_camera.rotation_euler = (1.09748, -7.21219e-08, 0.694738)
scene.camera = ob_auto_camera
light_auto_sun = bpy.data.lights.new('AutoSun', 'SUN')
light_auto_sun.energy = 3.0
light_auto_sun.angle = 0.0523599
ob_auto_sun = bpy.data.objects.new('AutoSun', light_auto_sun)
scene.collection.objects.link(ob_auto_sun)
ob_auto_sun.rotation_euler = (0.872665, 0.174533, 0.523599)
bpy.context.view_layer.update()
